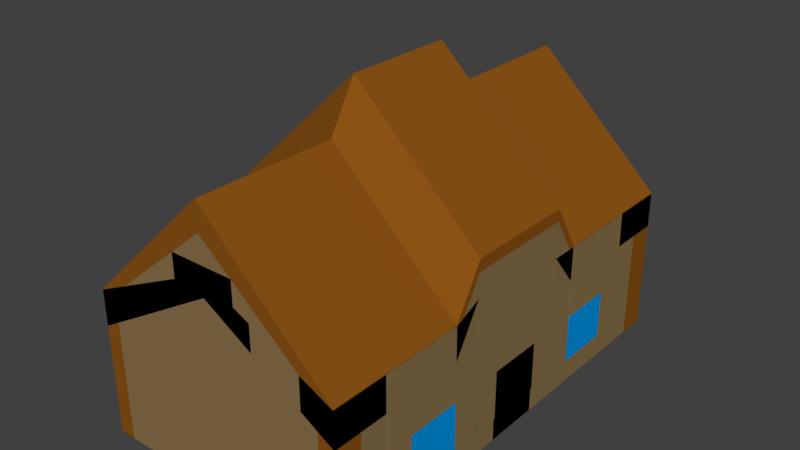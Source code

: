 # Source: house2.blend  (saved by Blender 2.79.0; exported with 4.5.12 LTS)
import bpy
from mathutils import Matrix  # noqa: F401  (used for matrix-valued properties, if any)

bpy.ops.wm.read_factory_settings(use_empty=True)
scene = bpy.context.scene
scene.name = 'Scene'

# ---- collections
col_collection_1 = bpy.data.collections.new('Collection 1'); scene.collection.children.link(col_collection_1)

# ---- materials (node trees are filled in below, after node groups)
mat_white = bpy.data.materials.new('White')
mat_white.alpha_threshold = 0.0
mat_white.use_transparent_shadow = False
mat_white.diffuse_color = (0.2582, 0.1703, 0.07368, 1.0)
mat_white.roughness = 0.5
mat_white.line_color = (0.0, 0.0, 0.0, 1.0)
mat_blue = bpy.data.materials.new('Blue')
mat_blue.alpha_threshold = 0.0
mat_blue.use_transparent_shadow = False
mat_blue.diffuse_color = (0.2582, 0.08682, 0.00787, 1.0)
mat_blue.roughness = 0.5
mat_lightblue = bpy.data.materials.new('LightBlue')
mat_lightblue.alpha_threshold = 0.0
mat_lightblue.use_transparent_shadow = False
mat_lightblue.diffuse_color = (0.0, 0.3045, 0.8, 1.0)
mat_lightblue.roughness = 0.5
mat_black = bpy.data.materials.new('Black')
mat_black.alpha_threshold = 0.0
mat_black.use_transparent_shadow = False
mat_black.diffuse_color = (0.0, 0.0, 0.0, 1.0)
mat_black.roughness = 0.5

# ---- material node trees

# ---- world
world_world = bpy.data.worlds.new('World'); scene.world = world_world
world_world.color = (0.05088, 0.05088, 0.05088)
world_world.use_sun_shadow = False
world_world.sun_shadow_jitter_overblur = 0.0
world_world.cycles.sampling_method = 'MANUAL'

# ---- meshes
me_cube = bpy.data.meshes.new('Cube')
me_cube.from_pydata([(13.91, 24.42, -10.37), (13.91, -24.42, -10.37), (-13.91, -24.42, -10.37), (-13.91, 24.42, -10.37), (13.91, 24.42, 5.266), (13.91, -24.42, 5.266), (-13.91, -24.42, 5.266), (-13.91, 24.42, 5.266), (13.91, -1.456e-06, -10.37), (2.487e-06, 24.42, -10.37), (13.91, 24.42, 0.0), (0.0, -24.42, -10.37), (13.91, -24.42, 0.0), (-13.91, 7.278e-06, -10.37), (-13.91, -24.42, 0.0), (-13.91, 24.42, 0.0), (13.91, -1.31e-05, 10.37), (3.316e-06, 24.42, 18.42), (-7.461e-06, -24.42, 18.42), (-13.91, 4.367e-06, 10.37), (3.316e-06, 24.42, 0.0), (-13.91, 5.822e-06, 0.0), (13.91, -7.278e-06, 0.0), (-2.072e-06, -4.367e-06, 23.52), (8.29e-07, 2.911e-06, -10.37), (13.91, -12.21, -10.37), (-6.954, 24.42, -10.37), (13.91, 24.42, 5.183), (-6.954, -24.42, -10.37), (13.91, -24.42, 5.183), (-13.91, 12.21, -10.37), (-13.91, -24.42, 5.183), (-13.91, 24.42, 5.183), (13.91, -12.21, 5.266), (-6.954, 24.42, 11.84), (-6.954, -24.42, 11.84), (-13.91, 12.21, 5.266), (13.91, 12.21, -10.37), (6.954, 24.42, -10.37), (13.91, 24.42, -5.183), (6.954, -24.42, -10.37), (13.91, -24.42, -5.183), (-13.91, -12.21, -10.37), (-13.91, -24.42, -5.183), (-13.91, 24.42, -5.183), (13.91, 12.21, 5.266), (6.954, 24.42, 11.84), (6.954, -24.42, 11.84), (-13.91, -12.21, 5.266), (-6.954, 24.42, 0.0), (6.954, 24.42, 0.0), (3.316e-06, 24.42, 11.76), (2.901e-06, 24.42, -5.183), (-13.91, 12.21, 0.0), (-13.91, -12.21, 0.0), (-13.91, 6.55e-06, -5.183), (14.01, -6.105, -7.78), (-6.954, -24.42, 0.0), (6.954, -24.42, 0.0), (-5.803e-06, -24.42, 11.76), (13.91, -12.21, 0.0), (13.91, 12.21, 0.0), (13.91, -4.367e-06, -5.183), (13.91, -1.019e-05, 5.183), (-4.767e-06, -12.21, 18.42), (6.217e-07, 12.21, 18.42), (6.954, -8.734e-06, 16.95), (-6.954, 0.0, 16.95), (-6.954, 5.095e-06, -10.37), (6.954, 7.278e-07, -10.37), (1.658e-06, 12.21, -10.37), (4.145e-07, -12.21, -10.37), (6.954, -12.21, -10.37), (6.954, 12.21, -10.37), (-6.954, 12.21, -10.37), (-6.954, 12.21, 11.84), (6.954, 12.21, 11.84), (6.954, -12.21, 11.84), (13.91, 12.21, 5.183), (13.91, 12.21, -5.183), (13.91, -12.21, -5.183), (6.954, -24.42, 8.473), (6.954, -24.42, -5.183), (-6.954, -24.42, -5.183), (14.01, -3.053, -7.78), (-13.91, -12.21, -5.183), (-13.91, 12.21, -5.183), (6.954, 24.42, -5.183), (6.954, 24.42, 8.473), (-6.954, 24.42, 8.473), (-6.954, 24.42, -5.183), (14.01, -8.41e-06, -5.189), (-6.954, -24.42, 8.473), (13.91, -12.21, 5.183), (-6.954, -12.21, 11.84), (-6.954, -12.21, -10.37), (13.91, -18.32, -10.37), (-10.43, 24.42, -10.37), (13.91, 24.42, 2.674), (-10.43, -24.42, -10.37), (13.91, -24.42, 2.674), (-13.91, 18.32, -10.37), (-13.91, -24.42, 2.674), (-13.91, 24.42, 2.674), (13.91, -18.32, 5.266), (-10.43, 24.42, 8.555), (-10.43, -24.42, 8.555), (-13.91, 18.32, 5.266), (13.91, 6.105, -10.37), (3.477, 24.42, -10.37), (13.91, 24.42, -2.591), (3.477, -24.42, -10.37), (13.91, -24.42, -2.591), (-13.91, -6.105, -10.37), (-13.91, -24.42, -2.591), (-13.91, 24.42, -2.591), (13.91, 6.105, 10.37), (3.477, 24.42, 15.13), (3.477, -24.42, 15.13), (-13.91, -6.105, 10.37), (-10.43, 24.42, 0.0), (3.477, 24.42, 0.0), (3.316e-06, 24.42, 12.54), (3.109e-06, 24.42, -2.591), (-13.91, 18.32, 0.0), (-13.91, -6.105, 0.0), (-13.91, 6.914e-06, -7.774), (14.01, -9.138e-06, -3.893), (-10.43, -24.42, 0.0), (3.477, -24.42, 0.0), (-4.974e-06, -24.42, 5.881), (13.91, -18.32, 0.0), (13.91, 6.105, 0.0), (13.91, -2.911e-06, -7.774), (-6.114e-06, -18.32, 18.42), (-7.254e-07, 6.105, 23.52), (10.43, -1.092e-05, 13.66), (-3.477, -2.183e-06, 20.23), (-10.43, 6.186e-06, -10.37), (3.477, 1.819e-06, -10.37), (2.072e-06, 18.32, -10.37), (6.217e-07, -6.105, -10.37), (13.91, -6.105, -10.37), (-3.477, 24.42, -10.37), (13.91, 24.42, 2.591), (-3.477, -24.42, -10.37), (13.91, -24.42, 2.591), (-13.91, 6.105, -10.37), (-13.91, -24.42, 2.591), (-13.91, 24.42, 2.591), (13.91, -6.105, 10.37), (-3.477, 24.42, 15.13), (-3.477, -24.42, 15.13), (-13.91, 6.105, 10.37), (13.91, 18.32, -10.37), (10.43, 24.42, -10.37), (13.91, 24.42, -7.774), (10.43, -24.42, -10.37), (13.91, -24.42, -7.774), (-13.91, -18.32, -10.37), (-13.91, -24.42, -7.774), (-13.91, 24.42, -7.774), (13.91, 18.32, 5.266), (10.43, 24.42, 8.555), (10.43, -24.42, 8.555), (-13.91, -18.32, 5.266), (-3.477, 24.42, 0.0), (10.43, 24.42, 0.0), (3.316e-06, 24.42, 5.881), (2.694e-06, 24.42, -7.774), (-13.91, 6.105, 0.0), (-13.91, -18.32, 0.0), (-13.91, 6.186e-06, -2.591), (-13.91, 4.731e-06, 7.774), (-3.477, -24.42, 0.0), (10.43, -24.42, 0.0), (-6.632e-06, -24.42, 12.54), (13.91, -6.105, 0.0), (13.91, 18.32, 0.0), (13.91, -5.822e-06, -2.591), (13.91, -1.164e-05, 7.774), (-3.42e-06, -6.105, 23.52), (1.969e-06, 18.32, 18.42), (3.477, -6.55e-06, 20.23), (-10.43, 2.183e-06, 13.66), (-3.477, 4.003e-06, -10.37), (10.43, -3.639e-07, -10.37), (1.243e-06, 6.105, -10.37), (2.072e-07, -18.32, -10.37), (3.477, -12.21, -10.37), (10.43, -12.21, -10.37), (6.954, -6.105, -10.37), (6.954, -18.32, -10.37), (3.477, 12.21, -10.37), (10.43, 12.21, -10.37), (6.954, 18.32, -10.37), (6.954, 6.105, -10.37), (-10.43, 12.21, -10.37), (-3.477, 12.21, -10.37), (-6.954, 18.32, -10.37), (-6.954, 6.105, -10.37), (-6.954, 6.105, 16.95), (-6.954, 18.32, 11.84), (-3.477, 12.21, 15.13), (-10.43, 12.21, 8.555), (6.954, 6.105, 16.95), (6.954, 18.32, 11.84), (10.43, 12.21, 8.555), (3.477, 12.21, 15.13), (6.954, -18.32, 11.84), (6.954, -6.105, 16.95), (10.43, -12.21, 8.555), (3.477, -12.21, 15.13), (13.91, 6.105, 5.183), (13.91, 18.32, 5.183), (13.91, 12.21, 2.674), (13.91, 6.105, -5.183), (13.91, 18.32, -5.183), (13.91, 12.21, -7.774), (13.91, 12.21, -2.591), (13.91, -18.32, -5.183), (13.91, -6.105, -5.183), (13.91, -12.21, -7.774), (13.91, -12.21, -2.591), (3.477, -24.42, 10.12), (10.43, -24.42, 6.828), (6.954, -24.42, 7.609), (3.477, -24.42, -5.183), (10.43, -24.42, -5.183), (6.954, -24.42, -7.774), (6.954, -24.42, -2.591), (-10.43, -24.42, -5.183), (-3.477, -24.42, -5.183), (-6.954, -24.42, -7.774), (-6.954, -24.42, -2.591), (-13.91, -6.105, 5.183), (-13.91, -18.32, 5.183), (14.01, -18.32, -7.78), (-13.91, -12.21, 2.674), (-13.91, -6.105, -5.183), (-13.91, -18.32, -5.183), (-13.91, -12.21, -7.774), (-13.91, -12.21, -2.591), (-13.91, 18.32, -5.183), (-13.91, 6.105, -5.183), (-13.91, 12.21, -7.774), (-13.91, 12.21, -2.591), (3.477, 24.42, -5.183), (10.43, 24.42, -5.183), (6.954, 24.42, -2.591), (6.954, 24.42, -7.774), (3.477, 24.42, 10.12), (10.43, 24.42, 6.828), (6.954, 24.42, 7.609), (6.954, 24.42, 4.236), (-10.43, 24.42, 6.828), (-3.477, 24.42, 10.12), (-6.954, 24.42, 7.609), (-6.954, 24.42, 4.236), (-10.43, 24.42, -5.183), (-3.477, 24.42, -5.183), (-6.954, 24.42, -2.591), (-6.954, 24.42, -7.774), (-13.91, 18.32, 5.183), (-13.91, 6.105, 5.183), (14.01, -15.26, -7.78), (-13.91, 12.21, 2.674), (-10.43, -24.42, 6.828), (-3.477, -24.42, 10.12), (-6.954, -24.42, 7.609), (13.91, -18.32, 5.183), (13.91, -6.105, 5.183), (13.91, -12.21, 2.674), (-6.954, -18.32, 11.84), (-6.954, -6.105, 16.95), (-3.477, -12.21, 15.13), (-10.43, -12.21, 8.555), (-10.43, -12.21, -10.37), (-3.477, -12.21, -10.37), (-6.954, -6.105, -10.37), (-6.954, -18.32, -10.37), (-3.477, -18.32, -10.37), (-3.477, -6.105, -10.37), (-10.43, -6.105, -10.37), (-10.43, -6.105, 13.66), (-3.477, -6.105, 20.23), (-3.477, -18.32, 15.13), (13.91, -6.105, 7.774), (13.91, -6.105, 2.591), (13.91, -18.32, 2.591), (-3.477, -24.42, 10.08), (-3.477, -24.42, 5.059), (-10.43, -24.42, 3.414), (-13.91, 6.105, 7.774), (-13.91, 6.105, 2.591), (-13.91, 18.32, 2.591), (-3.477, 24.42, -7.774), (-3.477, 24.42, -2.591), (-10.43, 24.42, -2.591), (-3.477, 24.42, 5.059), (-3.477, 24.42, 10.08), (-10.43, 24.42, 5.142), (10.43, 24.42, 3.414), (10.43, 24.42, 5.142), (3.477, 24.42, 10.08), (10.43, 24.42, -7.774), (10.43, 24.42, -2.591), (3.477, 24.42, -2.591), (-13.91, 6.105, -2.591), (-13.91, 6.105, -7.774), (-13.91, 18.32, -7.774), (-13.91, -18.32, -2.591), (-13.91, -18.32, -7.774), (-13.91, -6.105, -7.774), (-13.91, -18.32, 2.674), (-13.91, -18.32, 2.591), (-13.91, -6.105, 2.591), (-3.477, -24.42, -2.591), (-3.477, -24.42, -7.774), (-10.43, -24.42, -7.774), (10.43, -24.42, -2.591), (10.43, -24.42, -7.774), (3.477, -24.42, -7.774), (10.43, -24.42, 5.142), (10.43, -24.42, 3.414), (3.477, -24.42, 5.059), (13.91, -6.105, -2.591), (13.91, -6.105, -7.774), (13.91, -18.32, -7.774), (13.91, 18.32, -2.591), (13.91, 18.32, -7.774), (13.91, 6.105, -7.774), (13.91, 18.32, 2.674), (13.91, 18.32, 2.591), (13.91, 6.105, 2.591), (3.477, -6.105, 20.23), (10.43, -6.105, 13.66), (10.43, -18.32, 8.555), (3.477, 18.32, 15.13), (10.43, 18.32, 8.555), (10.43, 6.105, 13.66), (-10.43, 18.32, 8.555), (-3.477, 18.32, 15.13), (-3.477, 6.105, 20.23), (-3.477, 6.105, -10.37), (-3.477, 18.32, -10.37), (-10.43, 18.32, -10.37), (10.43, 6.105, -10.37), (10.43, 18.32, -10.37), (3.477, 18.32, -10.37), (10.43, -18.32, -10.37), (10.43, -6.105, -10.37), (3.477, -6.105, -10.37), (3.477, -18.32, -10.37), (3.477, 6.105, -10.37), (-10.43, 6.105, -10.37), (-10.43, 6.105, 13.66), (3.477, 6.105, 20.23), (3.477, -18.32, 15.13), (13.91, 6.105, 7.774), (13.91, 6.105, -2.591), (13.91, -18.32, -2.591), (3.477, -24.42, 10.08), (3.477, -24.42, -2.591), (-10.43, -24.42, -2.591), (-13.91, -6.105, 7.774), (-13.91, -6.105, -2.591), (-13.91, 18.32, -2.591), (3.477, 24.42, -7.774), (3.477, 24.42, 5.059), (-10.43, 24.42, 3.414), (-10.43, 24.42, -7.774), (-13.91, 18.32, 2.674), (-10.43, -24.42, 5.142), (13.91, -18.32, 2.674), (-10.43, -18.32, 8.555), (-10.43, -18.32, -10.37), (13.91, -21.37, -10.37), (-12.17, 24.42, -10.37), (13.91, 24.42, 3.97), (-12.17, -24.42, -10.37), (13.91, -24.42, 3.97), (-13.91, 21.37, -10.37), (-13.91, -24.42, 3.97), (-13.91, 24.42, 3.97), (13.91, -21.37, 5.266), (-12.17, 24.42, 6.911), (-12.17, -24.42, 6.911), (-13.91, 21.37, 5.266), (13.91, 3.053, -10.37), (1.739, 24.42, -10.37), (13.91, 24.42, -1.296), (1.739, -24.42, -10.37), (13.91, -24.42, -1.296), (-13.91, -3.053, -10.37), (-13.91, -24.42, -1.296), (-13.91, 24.42, -1.296), (13.91, 3.053, 10.37), (1.739, 24.42, 16.78), (1.739, -24.42, 16.78), (-13.91, -3.053, 10.37), (-12.17, 24.42, 0.0), (1.739, 24.42, 0.0), (3.316e-06, 24.42, 15.48), (3.212e-06, 24.42, -1.296), (-13.91, 21.37, 0.0), (-13.91, -3.053, 0.0), (-13.91, 7.096e-06, -9.07), (-13.91, 5.64e-06, 1.296), (-12.17, -24.42, 0.0), (13.91, -21.37, 0.0), (13.91, 3.053, 0.0), (13.91, -2.183e-06, -9.07), (-6.787e-06, -21.37, 18.42), (-1.399e-06, 3.053, 23.52), (12.17, -1.201e-05, 12.01), (-1.739, -3.275e-06, 21.88), (-12.17, 6.732e-06, -10.37), (1.739, 2.365e-06, -10.37), (2.28e-06, 21.37, -10.37), (7.254e-07, -3.053, -10.37), (13.91, -9.158, -10.37), (-5.216, 24.42, -10.37), (13.91, 24.42, 3.887), (-5.216, -24.42, -10.37), (13.91, -24.42, 3.887), (-13.91, 9.158, -10.37), (-13.91, -24.42, 3.887), (-13.91, 24.42, 3.887), (13.91, -9.158, 5.266), (-5.216, 24.42, 13.49), (-5.216, -24.42, 13.49), (-13.91, 9.158, 5.266), (13.91, 15.26, -10.37), (8.693, 24.42, -10.37), (13.91, 24.42, -6.479), (8.693, -24.42, -10.37), (13.91, -24.42, -6.479), (-13.91, -15.26, -10.37), (-13.91, -24.42, -6.479), (-13.91, 24.42, -6.479), (13.91, 15.26, 5.266), (8.693, 24.42, 10.2), (8.693, -24.42, 10.2), (-13.91, -15.26, 5.266), (-5.216, 24.42, 0.0), (8.693, 24.42, 0.0), (3.316e-06, 24.42, 8.822), (2.798e-06, 24.42, -6.479), (-13.91, 9.158, 0.0), (-13.91, -15.26, 0.0), (-13.91, 6.368e-06, -3.887), (-13.91, 4.913e-06, 6.479), (-5.216, -24.42, 0.0), (8.693, -24.42, 0.0), (-6.217e-06, -24.42, 9.602), (13.91, -9.158, 0.0), (13.91, 15.26, 0.0), (13.91, -5.095e-06, -3.887), (13.91, -1.092e-05, 6.479), (-4.093e-06, -9.158, 18.42), (1.295e-06, 15.26, 18.42), (5.216, -7.642e-06, 18.59), (-8.693, 1.092e-06, 15.3), (-5.216, 4.549e-06, -10.37), (8.693, 1.819e-07, -10.37), (1.451e-06, 9.158, -10.37), (3.109e-07, -15.26, -10.37), (1.739, -12.21, -10.37), (8.693, -12.21, -10.37), (6.954, -3.053, -10.37), (6.954, -15.26, -10.37), (1.739, 12.21, -10.37), (8.693, 12.21, -10.37), (6.954, 21.37, -10.37), (6.954, 9.158, -10.37), (-12.17, 12.21, -10.37), (-5.216, 12.21, -10.37), (-6.954, 21.37, -10.37), (-6.954, 9.158, -10.37), (-6.954, 3.053, 16.95), (-6.954, 15.26, 11.84), (-1.739, 12.21, 16.78), (-8.693, 12.21, 10.2), (6.954, 3.053, 16.95), (6.954, 15.26, 11.84), (12.17, 12.21, 6.911), (5.216, 12.21, 13.49), (6.954, -21.37, 11.84), (6.954, -9.158, 11.84), (12.17, -12.21, 6.911), (5.216, -12.21, 13.49), (13.91, 3.053, 5.183), (13.91, 15.26, 5.183), (13.91, 12.21, 1.379), (13.91, 3.053, -5.183), (13.91, 15.26, -5.183), (13.91, 12.21, -9.07), (13.91, 12.21, -3.887), (13.91, -21.37, -5.183), (13.91, -9.158, -5.183), (13.91, -12.21, -9.07), (13.91, -12.21, -3.887), (1.739, -24.42, 10.94), (8.693, -24.42, 7.65), (6.954, -24.42, 2.118), (6.954, -24.42, 5.491), (8.693, -24.42, -5.183), (6.954, -24.42, -9.07), (6.954, -24.42, -3.887), (-12.17, -24.42, -5.183), (-5.216, -24.42, -5.183), (-6.954, -24.42, -9.07), (-6.954, -24.42, -3.887), (-13.91, -3.053, 5.183), (14.01, -12.21, -6.484), (-13.91, -12.21, 1.296), (-13.91, -12.21, 1.379), (-13.91, -3.053, -5.183), (-13.91, -15.26, -5.183), (-13.91, -12.21, -9.07), (-13.91, -12.21, -3.887), (-13.91, 21.37, -5.183), (-13.91, 9.158, -5.183), (-13.91, 12.21, -9.07), (-13.91, 12.21, -3.887), (1.739, 24.42, -5.183), (8.693, 24.42, -5.183), (6.954, 24.42, -1.296), (6.954, 24.42, -6.479), (1.739, 24.42, 10.94), (8.693, 24.42, 7.65), (6.954, 24.42, 9.727), (6.954, 24.42, 6.354), (-12.17, 24.42, 6.005), (-5.216, 24.42, 9.295), (-6.954, 24.42, 9.727), (-6.954, 24.42, 6.354), (-12.17, 24.42, -5.183), (-5.216, 24.42, -5.183), (-6.954, 24.42, -1.296), (-6.954, 24.42, -6.479), (-13.91, 21.37, 5.183), (14.01, -12.21, -2.597), (-13.91, 12.21, 1.296), (-13.91, 12.21, 1.379), (-12.17, -24.42, 6.005), (-5.216, -24.42, 9.295), (-6.954, -24.42, 2.118), (-6.954, -24.42, 5.491), (13.91, -21.37, 5.183), (13.91, -9.158, 5.183), (13.91, -12.21, 1.379), (-6.954, -21.37, 11.84), (-6.954, -9.158, 11.84), (-1.739, -12.21, 16.78), (-8.693, -12.21, 10.2), (-12.17, -12.21, -10.37), (-5.216, -12.21, -10.37), (-6.954, -3.053, -10.37), (-6.954, -15.26, -10.37), (13.91, -15.26, -10.37), (-8.693, 24.42, -10.37), (13.91, 24.42, 1.379), (-8.693, -24.42, -10.37), (13.91, -24.42, 1.379), (-13.91, 15.26, -10.37), (-13.91, -24.42, 1.379), (-13.91, 24.42, 1.379), (13.91, -15.26, 5.266), (-8.693, 24.42, 10.2), (-8.693, -24.42, 10.2), (-13.91, 15.26, 5.266), (13.91, 9.158, -10.37), (5.216, 24.42, -10.37), (13.91, 24.42, -3.887), (5.216, -24.42, -10.37), (13.91, -24.42, -3.887), (-13.91, -9.158, -10.37), (-13.91, -24.42, -3.887), (-13.91, 24.42, -3.887), (13.91, 9.158, 5.266), (5.216, 24.42, 13.49), (5.216, -24.42, 13.49), (-13.91, -9.158, 5.266), (-8.693, 24.42, 0.0), (5.216, 24.42, 0.0), (3.316e-06, 24.42, 9.602), (3.005e-06, 24.42, -3.887), (-13.91, 15.26, 0.0), (-13.91, -9.158, 0.0), (-13.91, 6.732e-06, -6.479), (14.01, -9.158, -2.597), (-8.693, -24.42, 0.0), (5.216, -24.42, 0.0), (-1.739, -23.31, 12.64), (13.91, -15.26, 0.0), (13.91, 9.158, 0.0), (13.91, -3.639e-06, -6.479), (-5.44e-06, -15.26, 18.42), (-5.181e-08, 9.158, 18.42), (8.693, -9.825e-06, 15.3), (-5.216, -1.092e-06, 18.59), (-8.693, 5.64e-06, -10.37), (5.216, 1.274e-06, -10.37), (1.865e-06, 15.26, -10.37), (5.181e-07, -9.158, -10.37), (13.91, -3.053, -10.37), (-1.739, 24.42, -10.37), (13.91, 24.42, 1.296), (-1.739, -24.42, -10.37), (13.91, -24.42, 1.296), (-13.91, 3.053, -10.37), (-13.91, -24.42, 1.296), (-13.91, 24.42, 1.296), (13.91, -3.053, 10.37), (-1.739, 24.42, 16.78), (-1.739, -24.42, 16.78), (-13.91, 3.053, 10.37), (13.91, 21.37, -10.37), (12.17, 24.42, -10.37), (13.91, 24.42, -9.07), (12.17, -24.42, -10.37), (13.91, -24.42, -9.07), (-13.91, -21.37, -10.37), (-13.91, -24.42, -9.07), (-13.91, 24.42, -9.07), (13.91, 21.37, 5.266), (12.17, 24.42, 6.911), (12.17, -24.42, 6.911), (-13.91, -21.37, 5.266), (-1.739, 24.42, 0.0), (12.17, 24.42, 0.0), (3.316e-06, 24.42, 2.941), (2.591e-06, 24.42, -9.07), (-13.91, 3.053, 0.0), (-13.91, -21.37, 0.0), (-13.91, 6.004e-06, -1.296), (-13.91, 4.549e-06, 9.07), (12.17, -24.42, 0.0), (-7.046e-06, -24.42, 15.48), (13.91, -3.053, 0.0), (13.91, 21.37, 0.0), (13.91, -6.55e-06, -1.296), (13.91, -1.237e-05, 9.07), (-2.746e-06, -3.053, 23.52), (2.642e-06, 21.37, 18.42), (1.739, -5.458e-06, 21.88), (-12.17, 3.275e-06, 12.01), (-1.739, 3.457e-06, -10.37), (12.17, -9.097e-07, -10.37), (1.036e-06, 3.053, -10.37), (1.036e-07, -21.37, -10.37), (5.216, -12.21, -10.37), (12.17, -12.21, -10.37), (6.954, -9.158, -10.37), (6.954, -21.37, -10.37), (5.216, 12.21, -10.37), (12.17, 12.21, -10.37), (6.954, 15.26, -10.37), (6.954, 3.053, -10.37), (-8.693, 12.21, -10.37), (-1.739, 12.21, -10.37), (-6.954, 15.26, -10.37), (-6.954, 3.053, -10.37), (-6.954, 9.158, 11.84), (-6.954, 21.37, 11.84), (-5.216, 12.21, 13.49), (-12.17, 12.21, 6.911), (6.954, 9.158, 11.84), (6.954, 21.37, 11.84), (8.693, 12.21, 10.2), (1.739, 12.21, 16.78), (6.954, -15.26, 11.84), (6.954, -3.053, 16.95), (8.693, -12.21, 10.2), (1.739, -12.21, 16.78), (13.91, 9.158, 5.183), (13.91, 21.37, 5.183), (13.91, 12.21, 3.97), (13.91, 9.158, -5.183), (13.91, 21.37, -5.183), (13.91, 12.21, -6.479), (13.91, 12.21, -1.296), (13.91, -15.26, -5.183), (13.91, -3.053, -5.183), (13.91, -12.21, -6.479), (13.91, -12.21, -1.296), (5.216, -24.42, 9.295), (12.17, -24.42, 6.005), (6.954, -24.42, 9.727), (5.216, -24.42, -5.183), (12.17, -24.42, -5.183), (6.954, -24.42, -6.479), (6.954, -24.42, -1.296), (-8.693, -24.42, -5.183), (-6.954, -24.42, -6.479), (-6.954, -24.42, -1.296), (14.01, 12.21, -6.484), (-13.91, -21.37, 5.183), (14.01, 12.21, -2.597), (-13.91, -12.21, 3.97), (-13.91, -9.158, -5.183), (-13.91, -21.37, -5.183), (-13.91, -12.21, -6.479), (-13.91, -12.21, -1.296), (-13.91, 15.26, -5.183), (-13.91, 3.053, -5.183), (-13.91, 12.21, -6.479), (-13.91, 12.21, -1.296), (5.216, 24.42, -5.183), (12.17, 24.42, -5.183), (6.954, 24.42, -3.887), (6.954, 24.42, -9.07), (5.216, 24.42, 9.295), (12.17, 24.42, 6.005), (6.954, 24.42, 5.491), (6.954, 24.42, 2.118), (-8.693, 24.42, 7.65), (-1.739, 24.42, 10.94), (-6.954, 24.42, 5.491), (-6.954, 24.42, 2.118), (-8.693, 24.42, -5.183), (-1.739, 24.42, -5.183), (-6.954, 24.42, -3.887), (-6.954, 24.42, -9.07), (14.01, 15.26, -2.597), (-13.91, 3.053, 5.183), (14.01, -9.866e-06, -2.597), (-13.91, 12.21, 3.97), (-8.693, -24.42, 7.65), (-1.739, -24.42, 10.94), (-6.954, -24.42, 9.727), (13.91, -15.26, 5.183), (13.91, -3.053, 5.183), (13.91, -12.21, 3.97), (-6.954, -15.26, 11.84), (-6.954, -3.053, 16.95), (-5.216, -12.21, 13.49), (-12.17, -12.21, 6.911), (-8.693, -12.21, -10.37), (-1.739, -12.21, -10.37), (-6.954, -9.158, -10.37), (-6.954, -21.37, -10.37), (-5.216, -18.32, -10.37), (-1.739, -18.32, -10.37), (-3.477, -15.26, -10.37), (-3.477, -21.37, -10.37), (-5.216, -6.105, -10.37), (-1.739, -6.105, -10.37), (-3.477, -3.053, -10.37), (-3.477, -9.158, -10.37), (-12.17, -6.105, -10.37), (-8.693, -6.105, -10.37), (-10.43, -3.053, -10.37), (-10.43, -9.158, -10.37), (-10.43, -9.158, 8.555), (-10.43, -3.053, 13.66), (-8.693, -6.105, 15.3), (-12.17, -6.105, 12.01), (-3.477, -9.158, 15.13), (-3.477, -3.053, 20.23), (-1.739, -6.105, 21.88), (-5.216, -6.105, 18.59), (-3.477, -21.37, 15.13), (-3.477, -15.26, 15.13), (-1.739, -18.32, 16.78), (-5.216, -18.32, 13.49), (13.91, -9.158, 2.674), (13.91, -3.053, 7.774), (13.91, -6.105, 6.479), (13.91, -6.105, 9.07), (13.91, -9.158, 2.591), (13.91, -6.105, 1.296), (13.91, -6.105, 3.887), (13.91, -21.37, 2.591), (13.91, -18.32, 1.296), (13.91, -18.32, 3.887), (-5.216, -24.42, 8.842), (-1.739, -24.42, 11.31), (-3.477, -24.42, 7.547), (-3.477, -24.42, 12.61), (-5.216, -24.42, 4.647), (-1.739, -24.42, 5.47), (-3.477, -24.42, 2.529), (-3.477, -24.42, 7.588), (-12.17, -24.42, 3.003), (-10.43, -24.42, 1.707), (-10.43, -24.42, 5.121), (-13.91, 9.158, 2.674), (-13.91, 3.053, 7.774), (-13.91, 6.105, 6.479), (-13.91, 6.105, 9.07), (14.01, 3.053, -2.597), (-13.91, 3.053, 2.591), (-13.91, 6.105, 1.296), (-13.91, 6.105, 3.887), (-13.91, 21.37, 2.591), (14.01, 12.21, -7.78), (-13.91, 18.32, 1.296), (-13.91, 18.32, 3.887), (-5.216, 24.42, -7.774), (-1.739, 24.42, -7.774), (-3.477, 24.42, -6.479), (-3.477, 24.42, -9.07), (-5.216, 24.42, -2.591), (-1.739, 24.42, -2.591), (-3.477, 24.42, -1.296), (-3.477, 24.42, -3.887), (-12.17, 24.42, -2.591), (-8.693, 24.42, -2.591), (-10.43, 24.42, -1.296), (-10.43, 24.42, -3.887), (-5.216, 24.42, 4.647), (-1.739, 24.42, 5.47), (-3.477, 24.42, 7.588), (-3.477, 24.42, 2.529), (-5.216, 24.42, 8.842), (-1.739, 24.42, 11.31), (-3.477, 24.42, 12.61), (-3.477, 24.42, 7.547), (-12.17, 24.42, 3.908), (-8.693, 24.42, 6.375), (-10.43, 24.42, 6.849), (-10.43, 24.42, 3.435), (8.693, 24.42, 3.825), (12.17, 24.42, 3.003), (10.43, 24.42, 5.121), (10.43, 24.42, 1.707), (8.693, 24.42, 6.375), (12.17, 24.42, 3.908), (10.43, 24.42, 6.849), (10.43, 24.42, 3.435), (1.739, 24.42, 11.31), (5.216, 24.42, 8.842), (3.477, 24.42, 12.61), (3.477, 24.42, 7.547), (8.693, 24.42, -7.774), (12.17, 24.42, -7.774), (10.43, 24.42, -6.479), (10.43, 24.42, -9.07), (8.693, 24.42, -2.591), (12.17, 24.42, -2.591), (10.43, 24.42, -1.296), (10.43, 24.42, -3.887), (1.739, 24.42, -2.591), (5.216, 24.42, -2.591), (3.477, 24.42, -1.296), (3.477, 24.42, -3.887), (-13.91, 9.158, -2.591), (-13.91, 3.053, -2.591), (-13.91, 6.105, -3.887), (-13.91, 6.105, -1.296), (-13.91, 9.158, -7.774), (-13.91, 3.053, -7.774), (-13.91, 6.105, -9.07), (-13.91, 6.105, -6.479), (-13.91, 21.37, -7.774), (-13.91, 15.26, -7.774), (-13.91, 18.32, -9.07), (-13.91, 18.32, -6.479), (-13.91, -15.26, -2.591), (-13.91, -21.37, -2.591), (-13.91, -18.32, -3.887), (-13.91, -18.32, -1.296), (-13.91, -15.26, -7.774), (-13.91, -21.37, -7.774), (-13.91, -18.32, -9.07), (-13.91, -18.32, -6.479), (-13.91, -3.053, -7.774), (-13.91, -9.158, -7.774), (-13.91, -6.105, -9.07), (-13.91, -6.105, -6.479), (-13.91, -15.26, 2.674), (-13.91, -21.37, 2.674), (-13.91, -18.32, 1.379), (-13.91, -18.32, 3.97), (14.01, 15.26, -7.78), (-13.91, -21.37, 2.591), (-13.91, -18.32, 1.296), (-13.91, -18.32, 3.887), (-13.91, -3.053, 2.591), (14.01, -12.21, -7.78), (-13.91, -6.105, 1.296), (-13.91, -6.105, 3.887), (-5.216, -24.42, -2.591), (-3.477, -24.42, -3.887), (-3.477, -24.42, -1.296), (-5.216, -24.42, -7.774), (-3.477, -24.42, -9.07), (-3.477, -24.42, -6.479), (-12.17, -24.42, -7.774), (-8.693, -24.42, -7.774), (-10.43, -24.42, -9.07), (-10.43, -24.42, -6.479), (8.693, -24.42, -2.591), (12.17, -24.42, -2.591), (10.43, -24.42, -3.887), (10.43, -24.42, -1.296), (8.693, -24.42, -7.774), (12.17, -24.42, -7.774), (10.43, -24.42, -9.07), (10.43, -24.42, -6.479), (5.216, -24.42, -7.774), (3.477, -24.42, -9.07), (3.477, -24.42, -6.479), (8.693, -24.42, 6.375), (12.17, -24.42, 3.908), (10.43, -24.42, 3.435), (10.43, -24.42, 6.849), (12.17, -24.42, 3.003), (10.43, -24.42, 1.707), (10.43, -24.42, 5.121), (1.739, -24.42, 5.47), (5.216, -24.42, 4.647), (3.477, -24.42, 2.529), (3.477, -24.42, 7.588), (13.91, -9.158, -2.591), (13.91, -3.053, -2.591), (13.91, -6.105, -3.887), (13.91, -6.105, -1.296), (13.91, -9.158, -7.774), (13.91, -3.053, -7.774), (13.91, -6.105, -9.07), (13.91, -6.105, -6.479), (13.91, -21.37, -7.774), (13.91, -15.26, -7.774), (13.91, -18.32, -9.07), (13.91, -18.32, -6.479), (13.91, 15.26, -2.591), (13.91, 21.37, -2.591), (13.91, 18.32, -3.887), (13.91, 18.32, -1.296), (13.91, 15.26, -7.774), (13.91, 21.37, -7.774), (13.91, 18.32, -9.07), (13.91, 18.32, -6.479), (13.91, 3.053, -7.774), (13.91, 9.158, -7.774), (13.91, 6.105, -9.07), (13.91, 6.105, -6.479), (13.91, 15.26, 2.674), (13.91, 21.37, 2.674), (13.91, 18.32, 1.379), (13.91, 18.32, 3.97), (13.91, 21.37, 2.591), (13.91, 18.32, 1.296), (13.91, 18.32, 3.887), (13.91, 9.158, 2.591), (13.91, 6.105, 1.296), (13.91, 6.105, 3.887), (3.477, -9.158, 15.13), (3.477, -3.053, 20.23), (5.216, -6.105, 18.59), (1.739, -6.105, 21.88), (10.43, -9.158, 8.555), (10.43, -3.053, 13.66), (12.17, -6.105, 12.01), (8.693, -6.105, 15.3), (10.43, -21.37, 8.555), (10.43, -15.26, 8.555), (12.17, -18.32, 6.911), (8.693, -18.32, 10.2), (3.477, 15.26, 15.13), (3.477, 21.37, 15.13), (5.216, 18.32, 13.49), (1.739, 18.32, 16.78), (10.43, 15.26, 8.555), (10.43, 21.37, 8.555), (12.17, 18.32, 6.911), (8.693, 18.32, 10.2), (10.43, 3.053, 13.66), (10.43, 9.158, 8.555), (12.17, 6.105, 12.01), (8.693, 6.105, 15.3), (-10.43, 15.26, 8.555), (-10.43, 21.37, 8.555), (-8.693, 18.32, 10.2), (-12.17, 18.32, 6.911), (-3.477, 15.26, 15.13), (-3.477, 21.37, 15.13), (-1.739, 18.32, 16.78), (-5.216, 18.32, 13.49), (-3.477, 3.053, 20.23), (-3.477, 9.158, 15.13), (-1.739, 6.105, 21.88), (-5.216, 6.105, 18.59), (-5.216, 6.105, -10.37), (-1.739, 6.105, -10.37), (-3.477, 9.158, -10.37), (-3.477, 3.053, -10.37), (-5.216, 18.32, -10.37), (-1.739, 18.32, -10.37), (-3.477, 21.37, -10.37), (-3.477, 15.26, -10.37), (-12.17, 18.32, -10.37), (-8.693, 18.32, -10.37), (-10.43, 21.37, -10.37), (-10.43, 15.26, -10.37), (8.693, 6.105, -10.37), (12.17, 6.105, -10.37), (10.43, 9.158, -10.37), (10.43, 3.053, -10.37), (8.693, 18.32, -10.37), (12.17, 18.32, -10.37), (10.43, 21.37, -10.37), (10.43, 15.26, -10.37), (1.739, 18.32, -10.37), (5.216, 18.32, -10.37), (3.477, 21.37, -10.37), (3.477, 15.26, -10.37), (8.693, -18.32, -10.37), (12.17, -18.32, -10.37), (10.43, -15.26, -10.37), (10.43, -21.37, -10.37), (8.693, -6.105, -10.37), (12.17, -6.105, -10.37), (10.43, -3.053, -10.37), (10.43, -9.158, -10.37), (1.739, -6.105, -10.37), (5.216, -6.105, -10.37), (3.477, -3.053, -10.37), (3.477, -9.158, -10.37), (1.739, -18.32, -10.37), (5.216, -18.32, -10.37), (3.477, -15.26, -10.37), (3.477, -21.37, -10.37), (1.739, 6.105, -10.37), (5.216, 6.105, -10.37), (3.477, 9.158, -10.37), (3.477, 3.053, -10.37), (-12.17, 6.105, -10.37), (-8.693, 6.105, -10.37), (-10.43, 9.158, -10.37), (-10.43, 3.053, -10.37), (-10.43, 3.053, 13.66), (-10.43, 9.158, 8.555), (-8.693, 6.105, 15.3), (-12.17, 6.105, 12.01), (3.477, 3.053, 20.23), (3.477, 9.158, 15.13), (5.216, 6.105, 18.59), (1.739, 6.105, 21.88), (3.477, -21.37, 15.13), (3.477, -15.26, 15.13), (5.216, -18.32, 13.49), (1.739, -18.32, 16.78), (13.91, 3.053, 7.774), (13.91, 9.158, 2.674), (13.91, 6.105, 6.479), (13.91, 6.105, 9.07), (13.91, 3.053, -2.591), (13.91, 9.158, -2.591), (13.91, 6.105, -3.887), (13.91, 6.105, -1.296), (13.91, -21.37, -2.591), (13.91, -15.26, -2.591), (13.91, -18.32, -3.887), (13.91, -18.32, -1.296), (1.739, -24.42, 11.31), (5.216, -24.42, 8.842), (3.477, -24.42, 7.547), (3.477, -24.42, 12.61), (5.216, -24.42, -2.591), (3.477, -24.42, -3.887), (3.477, -24.42, -1.296), (-12.17, -24.42, -2.591), (-8.693, -24.42, -2.591), (-10.43, -24.42, -3.887), (-10.43, -24.42, -1.296), (-13.91, -3.053, 7.774), (-13.91, -9.158, 2.674), (-13.91, -6.105, 6.479), (-13.91, -6.105, 9.07), (-13.91, -3.053, -2.591), (-13.91, -9.158, -2.591), (-13.91, -6.105, -3.887), (-13.91, -6.105, -1.296), (-13.91, 21.37, -2.591), (-13.91, 15.26, -2.591), (-13.91, 18.32, -3.887), (-13.91, 18.32, -1.296), (1.739, 24.42, -7.774), (5.216, 24.42, -7.774), (3.477, 24.42, -6.479), (3.477, 24.42, -9.07), (1.739, 24.42, 5.47), (5.216, 24.42, 4.647), (3.477, 24.42, 7.588), (3.477, 24.42, 2.529), (-12.17, 24.42, 3.003), (-8.693, 24.42, 3.825), (-10.43, 24.42, 5.121), (-10.43, 24.42, 1.707), (-12.17, 24.42, -7.774), (-8.693, 24.42, -7.774), (-10.43, 24.42, -6.479), (-10.43, 24.42, -9.07), (-13.91, 21.37, 2.674), (-13.91, 15.26, 2.674), (-13.91, 18.32, 1.379), (-13.91, 18.32, 3.97), (-12.17, -24.42, 3.908), (-8.693, -24.42, 6.375), (-10.43, -24.42, 3.435), (-10.43, -24.42, 6.849), (13.91, -21.37, 2.674), (13.91, -15.26, 2.674), (13.91, -18.32, 1.379), (13.91, -18.32, 3.97), (-10.43, -21.37, 8.555), (-10.43, -15.26, 8.555), (-8.693, -18.32, 10.2), (-12.17, -18.32, 6.911), (-12.17, -18.32, -10.37), (-8.693, -18.32, -10.37), (-10.43, -15.26, -10.37), (-10.43, -21.37, -10.37), (-8.693, -21.37, -10.37), (-8.693, -15.26, -10.37), (-12.17, -15.26, -10.37), (-12.17, -15.26, 6.911), (-8.693, -15.26, 10.2), (-8.693, -21.37, 10.2), (13.91, -15.26, 3.97), (13.91, -15.26, 1.379), (13.91, -21.37, 1.379), (-8.693, -24.42, 8.288), (-8.693, -24.42, 4.463), (-12.17, -24.42, 2.407), (-13.91, 15.26, 3.97), (-13.91, 15.26, 1.379), (-13.91, 21.37, 1.379), (-8.693, 24.42, -9.07), (-8.693, 24.42, -6.479), (-12.17, 24.42, -6.479), (-8.693, 24.42, 1.913), (-8.693, 24.42, 5.738), (-12.17, 24.42, 4.504), (5.216, 24.42, 2.324), (5.216, 24.42, 6.971), (1.739, 24.42, 8.205), (5.216, 24.42, -9.07), (5.216, 24.42, -6.479), (1.739, 24.42, -6.479), (-13.91, 15.26, -1.296), (-13.91, 15.26, -3.887), (-13.91, 21.37, -3.887), (-13.91, -9.158, -1.296), (-13.91, -9.158, -3.887), (-13.91, -3.053, -3.887), (-13.91, -9.158, 3.97), (-13.91, -9.158, 1.379), (-13.91, -3.053, 6.479), (-8.693, -24.42, -1.296), (-8.693, -24.42, -3.887), (-12.17, -24.42, -3.887), (5.216, -24.42, -1.296), (5.216, -24.42, -3.887), (5.216, -24.42, 11.17), (5.216, -24.42, 6.519), (1.739, -24.42, 8.575), (13.91, -15.26, -1.296), (13.91, -15.26, -3.887), (13.91, -21.37, -3.887), (13.91, 9.158, -1.296), (13.91, 9.158, -3.887), (13.91, 3.053, -3.887), (13.91, 9.158, 3.97), (13.91, 9.158, 1.379), (13.91, 3.053, 6.479), (1.739, -15.26, 16.78), (5.216, -15.26, 13.49), (5.216, -21.37, 13.49), (1.739, 9.158, 16.78), (5.216, 9.158, 13.49), (5.216, 3.053, 18.59), (-12.17, 9.158, 6.911), (-8.693, 9.158, 10.2), (-8.693, 3.053, 15.3), (-8.693, 3.053, -10.37), (-8.693, 9.158, -10.37), (-12.17, 9.158, -10.37), (5.216, 3.053, -10.37), (5.216, 9.158, -10.37), (1.739, 9.158, -10.37), (5.216, -21.37, -10.37), (5.216, -15.26, -10.37), (1.739, -15.26, -10.37), (5.216, -9.158, -10.37), (5.216, -3.053, -10.37), (1.739, -3.053, -10.37), (12.17, -9.158, -10.37), (12.17, -3.053, -10.37), (8.693, -3.053, -10.37), (12.17, -21.37, -10.37), (12.17, -15.26, -10.37), (8.693, -15.26, -10.37), (5.216, 15.26, -10.37), (5.216, 21.37, -10.37), (1.739, 21.37, -10.37), (12.17, 15.26, -10.37), (12.17, 21.37, -10.37), (8.693, 21.37, -10.37), (12.17, 3.053, -10.37), (12.17, 9.158, -10.37), (8.693, 9.158, -10.37), (-8.693, 15.26, -10.37), (-8.693, 21.37, -10.37), (-12.17, 21.37, -10.37), (-1.739, 15.26, -10.37), (-1.739, 21.37, -10.37), (-5.216, 21.37, -10.37), (-1.739, 3.053, -10.37), (-1.739, 9.158, -10.37), (-5.216, 9.158, -10.37), (-5.216, 9.158, 13.49), (-1.739, 9.158, 16.78), (-1.739, 3.053, 21.88), (-5.216, 21.37, 13.49), (-1.739, 21.37, 16.78), (-1.739, 15.26, 16.78), (-12.17, 21.37, 6.911), (-8.693, 21.37, 10.2), (-8.693, 15.26, 10.2), (8.693, 9.158, 10.2), (12.17, 9.158, 6.911), (12.17, 3.053, 12.01), (8.693, 21.37, 10.2), (12.17, 21.37, 6.911), (12.17, 15.26, 6.911), (1.739, 21.37, 16.78), (5.216, 21.37, 13.49), (5.216, 15.26, 13.49), (8.693, -15.26, 10.2), (12.17, -15.26, 6.911), (12.17, -21.37, 6.911), (8.693, -3.053, 15.3), (12.17, -3.053, 12.01), (12.17, -9.158, 6.911), (1.739, -3.053, 21.88), (5.216, -3.053, 18.59), (5.216, -9.158, 13.49), (13.91, 9.158, 3.887), (13.91, 9.158, 1.296), (13.91, 21.37, 3.887), (13.91, 21.37, 1.296), (13.91, 21.37, 3.97), (13.91, 21.37, 1.379), (13.91, 15.26, 1.379), (13.91, 9.158, -6.479), (13.91, 9.158, -9.07), (13.91, 3.053, -9.07), (13.91, 21.37, -6.479), (13.91, 21.37, -9.07), (13.91, 15.26, -9.07), (13.91, 21.37, -1.296), (13.91, 21.37, -3.887), (13.91, 15.26, -3.887), (13.91, -15.26, -6.479), (13.91, -15.26, -9.07), (13.91, -21.37, -9.07), (13.91, -3.053, -6.479), (13.91, -3.053, -9.07), (13.91, -9.158, -9.07), (13.91, -3.053, -1.296), (13.91, -3.053, -3.887), (13.91, -9.158, -3.887), (5.216, -24.42, 6.971), (5.216, -24.42, 2.324), (12.17, -24.42, 4.504), (12.17, -24.42, 1.501), (8.693, -24.42, 1.913), (12.17, -24.42, 5.409), (12.17, -24.42, 2.407), (8.693, -24.42, 4.463), (5.216, -24.42, -6.479), (5.216, -24.42, -9.07), (12.17, -24.42, -6.479), (12.17, -24.42, -9.07), (8.693, -24.42, -9.07), (12.17, -24.42, -1.296), (12.17, -24.42, -3.887), (8.693, -24.42, -3.887), (-8.693, -24.42, -6.479), (-8.693, -24.42, -9.07), (-12.17, -24.42, -9.07), (-5.216, -24.42, -9.07), (-5.216, -24.42, -3.887), (14.01, -9.158, -7.78), (-13.91, -9.158, 1.296), (-13.91, -3.053, 1.296), (-13.91, -21.37, 3.887), (-13.91, -21.37, 1.296), (-13.91, -15.26, 1.296), (-13.91, -21.37, 3.97), (-13.91, -21.37, 1.379), (-13.91, -15.26, 1.379), (-13.91, -9.158, -6.479), (-13.91, -9.158, -9.07), (-13.91, -3.053, -9.07), (-13.91, -21.37, -6.479), (-13.91, -21.37, -9.07), (-13.91, -15.26, -9.07), (-13.91, -21.37, -1.296), (-13.91, -21.37, -3.887), (-13.91, -15.26, -3.887), (-13.91, 15.26, -6.479), (-13.91, 15.26, -9.07), (-13.91, 21.37, -9.07), (-13.91, 3.053, -6.479), (-13.91, 3.053, -9.07), (-13.91, 9.158, -9.07), (-13.91, 3.053, -1.296), (-13.91, 3.053, -3.887), (-13.91, 9.158, -3.887), (5.216, 24.42, -3.887), (5.216, 24.42, -1.296), (1.739, 24.42, -1.296), (12.17, 24.42, -3.887), (12.17, 24.42, -1.296), (8.693, 24.42, -1.296), (12.17, 24.42, -9.07), (12.17, 24.42, -6.479), (8.693, 24.42, -6.479), (5.216, 24.42, 6.519), (5.216, 24.42, 11.17), (1.739, 24.42, 14.04), (12.17, 24.42, 2.407), (12.17, 24.42, 5.409), (8.693, 24.42, 8.288), (12.17, 24.42, 1.501), (12.17, 24.42, 4.504), (8.693, 24.42, 5.738), (-8.693, 24.42, 4.463), (-8.693, 24.42, 8.288), (-12.17, 24.42, 5.409), (-1.739, 24.42, 8.575), (-1.739, 24.42, 14.04), (-5.216, 24.42, 11.17), (-1.739, 24.42, 2.735), (-1.739, 24.42, 8.205), (-5.216, 24.42, 6.971), (-8.693, 24.42, -3.887), (-8.693, 24.42, -1.296), (-12.17, 24.42, -1.296), (-1.739, 24.42, -3.887), (-1.739, 24.42, -1.296), (-5.216, 24.42, -1.296), (-1.739, 24.42, -9.07), (-1.739, 24.42, -6.479), (-5.216, 24.42, -6.479), (14.01, -7.682e-06, -6.484), (-13.91, 15.26, 1.296), (-13.91, 21.37, 1.296), (-13.91, 3.053, 3.887), (-13.91, 3.053, 1.296), (-13.91, 9.158, 1.296), (-13.91, 3.053, 9.07), (-13.91, 3.053, 6.479), (-13.91, 9.158, 1.379), (2.046e-07, -23.31, -10.37), (-8.693, -24.42, 1.913), (-12.17, -24.42, 1.501), (-3.477, -24.42, 12.64), (-5.216, -24.42, 2.324), (-1.739, -24.42, 14.04), (-1.739, -24.42, 8.575), (-5.216, -24.42, 6.519), (13.91, -21.37, 1.296), (13.91, -9.158, 1.296), (13.91, -3.053, 9.07), (13.91, -3.053, 6.479), (13.91, -9.158, 1.379), (-5.216, -15.26, 13.49), (-1.739, -15.26, 16.78), (-1.739, -21.37, 16.78), (-5.216, -3.053, 18.59), (-1.739, -3.053, 21.88), (-1.739, -9.158, 16.78), (-12.17, -3.053, 12.01), (-8.693, -3.053, 15.3), (-8.693, -9.158, 10.2), (-8.693, -9.158, -10.37), (-8.693, -3.053, -10.37), (-12.17, -3.053, -10.37), (-1.739, -9.158, -10.37), (-1.739, -3.053, -10.37), (-5.216, -3.053, -10.37), (-1.739, -21.37, -10.37), (-1.739, -15.26, -10.37), (-5.216, -15.26, -10.37), (-5.216, -21.37, -10.37), (-5.216, -9.158, -10.37), (-12.17, -9.158, -10.37), (-12.17, -9.158, 6.911), (-5.216, -9.158, 13.49), (-5.216, -21.37, 13.49), (13.91, -9.158, 3.97), (13.91, -9.158, 3.887), (13.91, -21.37, 3.887), (-5.216, -24.42, 11.17), (-5.216, -24.42, 6.971), (-12.17, -24.42, 4.504), (-13.91, 9.158, 3.97), (14.01, -6.954e-06, -7.78), (-13.91, 21.37, 3.887), (-5.216, 24.42, -9.07), (-5.216, 24.42, -3.887), (-12.17, 24.42, -3.887), (-5.216, 24.42, 2.324), (-5.216, 24.42, 6.519), (-12.17, 24.42, 2.407), (8.693, 24.42, 1.913), (8.693, 24.42, 4.463), (1.739, 24.42, 8.575), (8.693, 24.42, -9.07), (8.693, 24.42, -3.887), (1.739, 24.42, -3.887), (-13.91, 9.158, -1.296), (-13.91, 9.158, -6.479), (-13.91, 21.37, -6.479), (-13.91, -15.26, -1.296), (-13.91, -15.26, -6.479), (-13.91, -3.053, -6.479), (-13.91, -15.26, 3.97), (14.01, 3.053, -7.78), (-13.91, -3.053, 3.887), (-5.216, -24.42, -1.296), (-5.216, -24.42, -6.479), (-12.17, -24.42, -6.479), (8.693, -24.42, -1.296), (8.693, -24.42, -6.479), (8.693, -24.42, 8.288), (1.739, -23.31, -10.37), (-1.739, -24.42, 12.64), (13.91, -9.158, -1.296), (13.91, -9.158, -6.479), (13.91, -21.37, -6.479), (13.91, 15.26, -1.296), (13.91, 15.26, -6.479), (13.91, 3.053, -6.479), (13.91, 15.26, 3.97), (1.739, -9.158, 16.78), (8.693, -9.158, 10.2), (8.693, -21.37, 10.2), (1.739, 15.26, 16.78), (8.693, 15.26, 10.2), (8.693, 3.053, 15.3), (-12.17, 15.26, 6.911), (-5.216, 15.26, 13.49), (-5.216, 3.053, 18.59), (-5.216, 3.053, -10.37), (-5.216, 15.26, -10.37), (-12.17, 15.26, -10.37), (8.693, 3.053, -10.37), (8.693, 15.26, -10.37), (1.739, 15.26, -10.37), (8.693, -21.37, -10.37), (8.693, -9.158, -10.37), (1.739, -9.158, -10.37), (1.739, -21.37, -10.37), (1.739, 3.053, -10.37), (-12.17, 3.053, -10.37), (-12.17, 3.053, 12.01), (1.739, 3.053, 21.88), (1.739, -21.37, 16.78), (13.91, 3.053, 9.07), (13.91, 3.053, -1.296), (13.91, -21.37, -1.296), (1.739, -24.42, 14.04), (-12.17, -24.42, -1.296), (-13.91, -3.053, 9.07), (-13.91, -3.053, -1.296), (-13.91, 21.37, -1.296), (1.739, 24.42, -9.07), (1.739, 24.42, 2.735), (-12.17, 24.42, 1.501), (-12.17, 24.42, -9.07), (-13.91, 21.37, 3.97), (-12.17, -24.42, 5.409), (13.91, -21.37, 3.97), (-12.17, -21.37, 6.911), (-12.17, -21.37, -10.37), (-12.93, 4.816e-06, -3.117), (-12.93, 4.998e-06, -4.413), (-12.93, -3.053, -4.413), (-12.93, -15.26, -4.413), (-12.93, -12.21, -4.413), (-12.93, -12.21, -3.117), (-12.93, 9.158, -4.413), (-12.93, 12.21, -4.413), (-12.93, 12.21, -3.117), (-12.93, 5.18e-06, -5.709), (-12.93, 5.361e-06, -7.005), (-12.93, -9.158, -4.413), (-12.93, -6.105, -4.413), (-12.93, -12.21, -5.709), (-12.93, -12.21, -7.005), (-12.93, 15.26, -4.413), (-12.93, 18.32, -4.413), (-12.93, 12.21, -5.709), (-12.93, 12.21, -7.005), (-12.93, 6.105, -3.117), (-12.93, 6.105, -4.413), (-12.93, 9.158, -7.005), (-12.93, 6.105, -5.709), (-12.93, 6.105, -7.005), (-12.93, 15.26, -7.005), (-12.93, 18.32, -7.005), (-12.93, 18.32, -5.709), (-12.93, -18.32, -3.117), (-12.93, -18.32, -4.413), (-12.93, -15.26, -7.005), (-12.93, -18.32, -5.709), (-12.93, -18.32, -7.005), (-12.93, -3.053, -7.005), (-12.93, -9.158, -7.005), (-12.93, -6.105, -7.005), (-12.93, -6.105, -5.709), (-12.93, -6.105, -3.117), (-12.93, 18.32, -3.117), (-12.93, 5.543e-06, -8.3), (-12.93, -12.21, -8.3), (-12.93, 12.21, -8.3), (-12.93, 3.053, -4.413), (-12.93, 3.053, -7.005), (-12.93, 6.105, -8.3), (-12.93, 18.32, -8.3), (-12.93, -18.32, -8.3), (-12.93, -6.105, -8.3), (-12.93, 15.26, -3.117), (-12.93, -9.158, -3.117), (-12.93, -3.053, -3.117), (-12.93, -9.158, -5.709), (-12.93, -9.158, -8.3), (-12.93, -3.053, -8.3), (-12.93, -15.26, -8.3), (-12.93, -15.26, -3.117), (-12.93, 15.26, -5.709), (-12.93, 15.26, -8.3), (-12.93, 3.053, -5.709), (-12.93, 3.053, -8.3), (-12.93, 9.158, -8.3), (-12.93, 3.053, -3.117), (-12.93, 9.158, -3.117), (-12.93, 9.158, -5.709), (-12.93, -15.26, -5.709), (-12.93, -3.053, -5.709), (14.01, 12.21, -3.893), (14.01, 12.21, -5.189), (14.01, -15.26, -2.597), (14.01, -18.32, -2.597), (14.01, -3.053, -2.597), (14.01, -6.105, -2.597), (14.01, -12.21, -3.893), (14.01, -12.21, -5.189), (14.01, -9.158, -5.189), (14.01, -3.053, -5.189), (14.01, -6.105, -5.189), (14.01, -6.105, -6.484), (14.01, -6.105, -3.893), (14.01, -15.26, -5.189), (14.01, -18.32, -5.189), (14.01, -18.32, -6.484), (14.01, -18.32, -3.893), (14.01, 15.26, -5.189), (14.01, 18.32, -6.484), (14.01, 18.32, -7.78), (14.01, 18.32, -3.893), (14.01, 18.32, -5.189), (14.01, 3.053, -5.189), (14.01, 6.105, -6.484), (14.01, 6.105, -7.78), (14.01, 6.105, -3.893), (14.01, 6.105, -5.189), (14.01, 6.105, -2.597), (14.01, 18.32, -2.597), (14.01, 9.158, -7.78), (14.01, 9.158, -2.597), (14.01, 9.158, -5.189), (14.01, 9.158, -3.893), (14.01, 9.158, -6.484), (14.01, 3.053, -6.484), (14.01, 15.26, -6.484), (14.01, -15.26, -3.893), (14.01, -15.26, -6.484), (14.01, -3.053, -3.893), (14.01, -3.053, -6.484), (14.01, -9.158, -6.484), (14.01, -9.158, -3.893), (14.01, 15.26, -3.893), (14.01, 3.053, -3.893), (8.693, -24.43, 7.65), (6.954, -24.43, 8.473), (-5.216, -24.39, 9.295), (-6.954, -24.39, 8.473), (6.954, -24.43, 6.354), (6.954, -24.43, 4.236), (-8.693, -24.39, 7.65), (-10.43, -24.39, 6.828), (-6.954, -24.39, 6.354), (-6.954, -24.39, 4.236), (-5.216, -24.39, 4.647), (-8.693, -24.39, 3.825), (-10.43, -24.39, 3.414), (-10.43, -24.39, 5.121), (8.693, -24.43, 3.825), (10.43, -24.43, 5.121), (10.43, -24.43, 3.414), (10.43, -24.43, 6.828), (6.954, -24.43, 2.118), (-6.954, -24.39, 2.118), (5.216, -24.43, 9.295), (-10.43, -24.39, 1.707), (10.43, -24.43, 1.707), (5.216, -24.43, 4.647), (5.216, -24.43, 6.971), (5.216, -24.43, 2.324), (8.693, -24.43, 1.913), (-8.693, -24.39, 5.738), (-8.693, -24.39, 1.913), (-5.216, -24.39, 2.324), (-5.216, -24.39, 6.971), (8.693, -24.43, 5.738), (-1.739, -23.31, -10.37), (-3.477, -23.31, -10.37), (-3.477, -23.31, 4.372e-07), (-3.477, -23.31, -5.183), (-1.739, -23.31, 5.47), (-3.477, -23.31, 5.059), (-3.477, -23.31, 2.529), (-3.477, -23.31, -2.591), (-3.477, -23.31, -3.887), (-3.477, -23.31, -1.296), (-3.477, -23.31, -7.774), (-3.477, -23.31, -9.07), (-3.477, -23.31, -6.479), (3.477, -23.31, -9.07), (3.477, -23.31, -10.37), (3.477, -23.31, -6.479), (3.477, -23.31, -7.774), (1.739, -23.31, 5.47), (-4.769e-06, -23.31, 5.881), (3.477, -23.31, 2.529), (3.477, -23.31, 4.372e-07), (3.477, -23.31, -3.887), (3.477, -23.31, -5.183), (3.477, -23.31, -1.296), (3.477, -23.31, -2.591), (3.477, -23.31, 5.059), (-3.477, -24.42, 6.826), (-1.739, -24.42, 6.826), (-1.739, -23.31, 6.826), (-3.477, -23.31, 6.826), (1.739, -24.42, 6.826), (3.477, -24.42, 6.826), (3.477, -23.31, 6.826), (1.739, -23.31, 6.826), (-1.739, -24.42, 6.826), (0.0, -24.42, 6.826), (2.046e-07, -23.31, 6.826), (-1.739, -23.31, 6.826), (0.0, -24.42, 6.826), (1.739, -24.42, 6.826), (1.739, -23.31, 6.826), (2.046e-07, -23.31, 6.826), (-3.477, -23.31, 12.64), (3.477, -24.42, 12.64), (1.739, -24.42, 12.64), (3.477, -23.31, 12.64), (1.739, -23.31, 12.64), (-2.753e-14, -24.42, 12.64), (-1.739, -24.42, 12.64), (2.046e-07, -23.31, 12.64), (-1.739, -23.31, 12.64), (1.739, -24.42, 12.64), (-2.753e-14, -24.42, 12.64), (1.739, -23.31, 12.64), (2.046e-07, -23.31, 12.64)], [], [(1483, 380, 2, 624), (1482, 630, 6, 387), (1481, 385, 5, 381), (1480, 387, 6, 383), (1479, 388, 7, 384), (1478, 378, 3, 626), (1477, 401, 15, 614), (1476, 402, 20, 633), (1475, 390, 9, 634), (1474, 405, 15, 396), (1473, 406, 21, 637), (1472, 400, 19, 638), (1471, 409, 14, 395), (1470, 399, 18, 640), (1469, 410, 12, 393), (1468, 411, 22, 643), (1467, 397, 16, 644), (1466, 413, 18, 399), (1465, 414, 23, 647), (1464, 618, 19, 648), (1463, 417, 13, 612), (1462, 418, 24, 651), (1461, 392, 11, 652), (1460, 468, 71, 606), (1459, 469, 72, 655), (1458, 436, 40, 656), (1457, 472, 70, 605), (1456, 473, 73, 659), (1455, 465, 69, 660), (1454, 476, 30, 566), (1453, 477, 74, 663), (1452, 464, 68, 664), (1451, 480, 67, 602), (1450, 481, 75, 667), (1449, 572, 36, 668), (1448, 484, 66, 601), (1447, 485, 76, 671), (1446, 461, 65, 672), (1445, 488, 47, 443), (1444, 489, 77, 675), (1443, 460, 64, 676), (947, 214, 1577, 1569), (334, 950, 1574, 1575), (1442, 441, 45, 679), (1441, 495, 62, 598), (1440, 496, 79, 682), (1439, 457, 61, 683), (1438, 499, 41, 437), (1437, 500, 80, 686), (1436, 456, 60, 687), (1653, 1654, 1667, 595), (787, 1362, 1621, 1614), (1433, 443, 47, 690), (1432, 507, 82, 693), (1431, 454, 58, 694), (1430, 510, 43, 439), (1429, 511, 83, 696), (1428, 453, 57, 697), (516, 1294, 1537, 1523), (875, 1297, 1538, 1511), (1425, 444, 48, 701), (1424, 518, 55, 591), (1423, 519, 85, 704), (1422, 450, 54, 705), (1421, 522, 44, 440), (1420, 523, 86, 708), (1419, 449, 53, 709), (1418, 526, 52, 588), (1417, 527, 87, 712), (1416, 434, 38, 713), (1415, 530, 51, 587), (1414, 531, 88, 716), (1413, 446, 50, 717), (1412, 534, 32, 568), (1411, 535, 89, 720), (1410, 445, 49, 721), (1409, 538, 44, 580), (1408, 539, 90, 724), (1407, 422, 26, 725), (1406, 542, 32, 428), (236, 875, 1511, 1512), (1404, 432, 36, 729), (1403, 546, 31, 427), (730, 267, 1600, 1599), (1401, 431, 35, 732), (1400, 550, 29, 425), (772, 1399, 1590, 1557), (1398, 429, 33, 735), (1397, 553, 35, 431), (1396, 554, 94, 738), (1395, 584, 48, 739), (1394, 557, 42, 578), (1393, 558, 95, 742), (1392, 424, 28, 743), (1391, 744, 280, 560), (1390, 745, 281, 746), (1389, 610, 145, 747), (1388, 748, 279, 559), (1387, 749, 282, 750), (1386, 741, 278, 751), (1385, 752, 113, 394), (1384, 753, 283, 754), (1383, 740, 277, 755), (1382, 756, 276, 556), (1381, 757, 284, 758), (1380, 400, 119, 759), (1379, 760, 275, 555), (1378, 761, 285, 762), (1377, 737, 274, 763), (1376, 764, 152, 617), (1375, 765, 286, 766), (1374, 736, 273, 767), (1373, 768, 272, 552), (1372, 769, 287, 770), (1371, 615, 150, 771), (457, 178, 1568, 877), (946, 333, 1570, 1567), (132, 949, 1572, 1573), (1369, 775, 146, 611), (948, 1244, 1582, 1580), (78, 677, 1579, 700), (1368, 778, 269, 549), (1367, 779, 290, 780), (1366, 617, 152, 781), (788, 292, 1605, 1606), (1663, 1664, 1676, 1677), (1363, 786, 148, 613), (225, 504, 1593, 1610), (292, 787, 1614, 1605), (1360, 789, 266, 545), (1359, 790, 293, 791), (1358, 618, 153, 792), (235, 884, 1519, 1496), (1356, 794, 294, 795), (1355, 727, 264, 796), (1354, 797, 149, 614), (1152, 1072, 1520, 1532), (1297, 517, 1489, 1538), (1351, 801, 262, 541), (1350, 802, 296, 803), (1349, 608, 143, 804), (1348, 805, 261, 540), (1347, 806, 297, 807), (1346, 723, 260, 808), (1345, 809, 115, 396), (1344, 810, 298, 811), (1343, 722, 259, 812), (1342, 813, 258, 537), (1341, 814, 299, 815), (1340, 631, 166, 816), (1339, 817, 257, 536), (1338, 818, 300, 819), (1337, 719, 256, 820), (1336, 821, 103, 384), (1335, 822, 301, 823), (1334, 718, 255, 824), (1333, 825, 254, 533), (1332, 826, 302, 827), (1331, 632, 167, 828), (1330, 829, 253, 532), (1329, 830, 303, 831), (1328, 715, 252, 832), (1327, 833, 122, 403), (1326, 834, 304, 835), (1325, 714, 251, 836), (1324, 837, 250, 529), (1323, 838, 305, 839), (1322, 620, 155, 840), (1321, 841, 249, 528), (1320, 842, 306, 843), (1319, 711, 248, 844), (1318, 845, 123, 404), (1317, 846, 307, 847), (1316, 710, 247, 848), (1315, 849, 246, 525), (1314, 850, 308, 851), (1313, 635, 170, 852), (1312, 853, 245, 524), (1311, 854, 309, 855), (1310, 707, 244, 856), (1309, 857, 161, 626), (1308, 858, 310, 859), (1307, 706, 243, 860), (1306, 861, 242, 521), (1305, 862, 311, 863), (1304, 636, 171, 864), (1303, 865, 241, 520), (1302, 866, 312, 867), (1301, 703, 240, 868), (1300, 869, 126, 407), (1299, 870, 313, 871), (1298, 702, 239, 872), (1297, 873, 238, 517), (1296, 874, 314, 875), (1295, 630, 165, 876), (545, 1131, 1531, 1492), (1293, 878, 315, 879), (1292, 699, 236, 880), (1290, 516, 1523, 1535), (1357, 795, 1527, 1543), (316, 883, 1530, 1518), (1288, 885, 234, 513), (1287, 888, 233, 512), (1286, 891, 160, 625), (1285, 892, 319, 893), (1284, 695, 231, 894), (1283, 895, 230, 509), (1282, 896, 320, 897), (1281, 639, 175, 898), (1280, 899, 229, 508), (1279, 900, 321, 901), (1278, 692, 228, 902), (1277, 903, 322, 904), (1276, 691, 227, 905), (1275, 906, 226, 506), (1274, 907, 323, 908), (1273, 629, 164, 909), (914, 1269, 1618, 1616), (1271, 910, 324, 911), (1270, 689, 225, 912), (1269, 914, 325, 915), (1268, 688, 224, 916), (1267, 917, 223, 502), (1266, 918, 326, 919), (1265, 641, 177, 920), (1264, 921, 222, 501), (1263, 922, 327, 923), (1262, 685, 221, 924), (1261, 925, 158, 623), (1260, 926, 328, 927), (1259, 684, 220, 928), (1258, 929, 219, 498), (1257, 930, 329, 931), (1256, 642, 178, 932), (1255, 933, 218, 497), (1254, 934, 330, 935), (1253, 681, 217, 936), (1252, 937, 133, 412), (1251, 938, 331, 939), (1250, 680, 216, 940), (1249, 941, 215, 494), (1248, 942, 332, 943), (1247, 627, 162, 944), (177, 641, 84, 56), (1246, 945, 333, 946), (1245, 678, 214, 947), (270, 777, 1565, 1552), (1244, 948, 334, 949), (1243, 677, 213, 950), (1242, 951, 212, 491), (1241, 952, 335, 953), (1240, 645, 181, 954), (1239, 955, 211, 490), (1238, 956, 336, 957), (1237, 674, 210, 958), (1236, 959, 164, 629), (1235, 960, 337, 961), (1234, 673, 209, 962), (1233, 963, 208, 487), (1232, 964, 338, 965), (1231, 646, 182, 966), (1230, 967, 207, 486), (1229, 968, 339, 969), (1228, 670, 206, 970), (1227, 971, 136, 415), (1226, 972, 340, 973), (1225, 669, 205, 974), (1224, 975, 204, 483), (1223, 976, 341, 977), (1222, 388, 107, 978), (1221, 979, 203, 482), (1220, 980, 342, 981), (1219, 666, 202, 982), (1218, 983, 137, 416), (1217, 984, 343, 985), (1216, 665, 201, 986), (1215, 987, 200, 479), (1214, 988, 344, 989), (1213, 649, 185, 990), (1212, 991, 199, 478), (1211, 992, 345, 993), (1210, 662, 198, 994), (1209, 995, 101, 382), (1208, 996, 346, 997), (1207, 661, 197, 998), (1206, 999, 196, 475), (1205, 1000, 347, 1001), (1204, 650, 186, 1002), (1203, 1003, 195, 474), (1202, 1004, 348, 1005), (1201, 658, 194, 1006), (1200, 1007, 140, 419), (1199, 1008, 349, 1009), (1198, 657, 193, 1010), (1197, 1011, 192, 471), (1196, 1012, 350, 1013), (1195, 622, 157, 1014), (1194, 1015, 191, 470), (1193, 1016, 351, 1017), (1192, 654, 190, 1018), (1191, 1019, 141, 420), (1190, 1020, 352, 1021), (1189, 653, 189, 1022), (1188, 1023, 188, 467), (1187, 1024, 353, 1025), (1186, 576, 111, 1026), (1185, 1027, 187, 466), (1184, 1028, 354, 1029), (1183, 604, 139, 1030), (1182, 1031, 147, 426), (1181, 1032, 355, 1033), (1180, 603, 138, 1034), (1179, 1035, 184, 463), (1178, 1036, 356, 1037), (1177, 432, 153, 1038), (1176, 1039, 183, 462), (1175, 1040, 357, 1041), (1174, 600, 135, 1042), (1173, 1043, 118, 583), (1172, 1044, 358, 1045), (1171, 599, 134, 1046), (1170, 1047, 180, 459), (1169, 1048, 359, 1049), (1168, 581, 116, 1050), (1167, 1051, 179, 458), (1166, 1052, 360, 1053), (1165, 597, 132, 1054), (1164, 1055, 112, 577), (1163, 1056, 361, 1057), (1162, 596, 131, 1058), (1161, 1059, 176, 455), (1160, 1060, 362, 1061), (1159, 583, 118, 1062), (1158, 1063, 363, 1064), (1157, 594, 129, 1065), (1156, 1066, 114, 579), (1155, 1067, 364, 1068), (1154, 593, 128, 1069), (1153, 1070, 173, 452), (1152, 1071, 365, 1072), (1151, 584, 119, 1073), (1150, 1074, 172, 451), (1149, 1075, 366, 1076), (1148, 590, 125, 1077), (1147, 1078, 115, 580), (1146, 1079, 367, 1080), (1145, 589, 124, 1081), (1144, 1082, 169, 448), (1143, 1083, 368, 1084), (1142, 574, 109, 1085), (1141, 1086, 168, 447), (1140, 1087, 369, 1088), (1139, 586, 121, 1089), (1138, 1090, 149, 428), (1137, 1091, 370, 1092), (1136, 585, 120, 1093), (1135, 1094, 161, 440), (1134, 1095, 371, 1096), (1133, 562, 97, 1097), (1132, 1098, 103, 568), (1131, 1099, 372, 1100), (1130, 572, 107, 1101), (1129, 1102, 102, 567), (1128, 1103, 373, 1104), (1127, 571, 106, 1105), (1126, 1106, 100, 565), (1125, 1107, 374, 1108), (1124, 569, 104, 1109), (1123, 1110, 106, 571), (1122, 1111, 375, 1112), (1121, 444, 165, 1113), (1120, 1114, 159, 438), (1119, 1115, 376, 1116), (1118, 564, 99, 1117), (1115, 1118, 1117, 376), (280, 743, 1118, 1115), (743, 28, 564, 1118), (740, 1119, 1116, 277), (95, 560, 1119, 740), (560, 280, 1115, 1119), (557, 1120, 438, 42), (277, 1116, 1120, 557), (1116, 376, 1114, 1120), (1111, 1121, 1113, 375), (276, 739, 1121, 1111), (739, 48, 444, 1121), (736, 1122, 1112, 273), (94, 556, 1122, 736), (556, 276, 1111, 1122), (553, 1123, 571, 35), (273, 1112, 1123, 553), (1112, 375, 1110, 1123), (1107, 1124, 1109, 374), (272, 735, 1124, 1107), (735, 33, 569, 1124), (733, 1125, 1108, 270), (93, 552, 1125, 733), (552, 272, 1107, 1125), (550, 1126, 565, 29), (270, 1108, 1126, 550), (1108, 374, 1106, 1126), (1103, 1127, 1105, 373), (269, 732, 1127, 1103), (732, 35, 571, 1127), (730, 1128, 1104, 267), (92, 549, 1128, 730), (549, 269, 1103, 1128), (546, 1129, 567, 31), (267, 1104, 1129, 546), (1104, 373, 1102, 1129), (1099, 1130, 1101, 372), (266, 729, 1130, 1099), (729, 36, 572, 1130), (1131, 1100, 1521, 1531), (883, 1290, 1535, 1530), (545, 266, 1099, 1131), (542, 1132, 568, 32), (263, 1100, 1132, 542), (1100, 372, 1098, 1132), (1095, 1133, 1097, 371), (262, 725, 1133, 1095), (725, 26, 562, 1133), (722, 1134, 1096, 259), (90, 541, 1134, 722), (541, 262, 1095, 1134), (538, 1135, 440, 44), (259, 1096, 1135, 538), (1096, 371, 1094, 1135), (1091, 1136, 1093, 370), (258, 721, 1136, 1091), (721, 49, 585, 1136), (718, 1137, 1092, 255), (89, 537, 1137, 718), (537, 258, 1091, 1137), (534, 1138, 428, 32), (255, 1092, 1138, 534), (1092, 370, 1090, 1138), (1087, 1139, 1089, 369), (254, 717, 1139, 1087), (717, 50, 586, 1139), (714, 1140, 1088, 251), (88, 533, 1140, 714), (533, 254, 1087, 1140), (530, 1141, 447, 51), (251, 1088, 1141, 530), (1088, 369, 1086, 1141), (1083, 1142, 1085, 368), (250, 713, 1142, 1083), (713, 38, 574, 1142), (710, 1143, 1084, 247), (87, 529, 1143, 710), (529, 250, 1083, 1143), (526, 1144, 448, 52), (247, 1084, 1144, 526), (1084, 368, 1082, 1144), (1079, 1145, 1081, 367), (246, 709, 1145, 1079), (709, 53, 589, 1145), (706, 1146, 1080, 243), (86, 525, 1146, 706), (525, 246, 1079, 1146), (522, 1147, 580, 44), (243, 1080, 1147, 522), (1080, 367, 1078, 1147), (1075, 1148, 1077, 366), (242, 705, 1148, 1075), (705, 54, 590, 1148), (702, 1149, 1076, 239), (85, 521, 1149, 702), (521, 242, 1075, 1149), (518, 1150, 451, 55), (239, 1076, 1150, 518), (1076, 366, 1074, 1150), (1071, 1151, 1073, 365), (238, 701, 1151, 1071), (701, 48, 584, 1151), (544, 1357, 1543, 1524), (791, 1360, 1545, 1503), (517, 238, 1071, 1152), (794, 1356, 1542, 1526), (235, 1072, 1153, 514), (1072, 365, 1070, 1153), (1067, 1154, 1069, 364), (234, 697, 1154, 1067), (697, 57, 593, 1154), (695, 1155, 1068, 231), (83, 513, 1155, 695), (513, 234, 1067, 1155), (510, 1156, 579, 43), (231, 1068, 1156, 510), (1068, 364, 1066, 1156), (1063, 1157, 1065, 363), (230, 694, 1157, 1063), (694, 58, 594, 1157), (691, 1158, 1064, 227), (82, 509, 1158, 691), (509, 230, 1063, 1158), (1060, 1159, 1062, 362), (226, 690, 1159, 1060), (690, 47, 583, 1159), (688, 1160, 1061, 224), (81, 506, 1160, 688), (506, 226, 1060, 1160), (503, 1161, 455, 59), (224, 1061, 1161, 503), (1061, 362, 1059, 1161), (1056, 1162, 1058, 361), (223, 687, 1162, 1056), (687, 60, 596, 1162), (684, 1163, 1057, 220), (80, 502, 1163, 684), (502, 223, 1056, 1163), (499, 1164, 577, 41), (220, 1057, 1164, 499), (1057, 361, 1055, 1164), (1052, 1165, 1054, 360), (219, 683, 1165, 1052), (683, 61, 597, 1165), (680, 1166, 1053, 216), (79, 498, 1166, 680), (498, 219, 1052, 1166), (495, 1167, 458, 62), (216, 1053, 1167, 495), (1053, 360, 1051, 1167), (1048, 1168, 1050, 359), (215, 679, 1168, 1048), (679, 45, 581, 1168), (677, 1169, 1049, 213), (78, 494, 1169, 677), (494, 215, 1048, 1169), (492, 1170, 459, 63), (213, 1049, 1170, 492), (1049, 359, 1047, 1170), (1044, 1171, 1046, 358), (212, 676, 1171, 1044), (676, 64, 599, 1171), (673, 1172, 1045, 209), (77, 491, 1172, 673), (491, 212, 1044, 1172), (488, 1173, 583, 47), (209, 1045, 1173, 488), (1045, 358, 1043, 1173), (1040, 1174, 1042, 357), (208, 672, 1174, 1040), (672, 65, 600, 1174), (669, 1175, 1041, 205), (76, 487, 1175, 669), (487, 208, 1040, 1175), (484, 1176, 462, 66), (205, 1041, 1176, 484), (1041, 357, 1039, 1176), (1036, 1177, 1038, 356), (204, 668, 1177, 1036), (668, 36, 432, 1177), (665, 1178, 1037, 201), (75, 483, 1178, 665), (483, 204, 1036, 1178), (480, 1179, 463, 67), (201, 1037, 1179, 480), (1037, 356, 1035, 1179), (1032, 1180, 1034, 355), (200, 664, 1180, 1032), (664, 68, 603, 1180), (661, 1181, 1033, 197), (74, 479, 1181, 661), (479, 200, 1032, 1181), (476, 1182, 426, 30), (197, 1033, 1182, 476), (1033, 355, 1031, 1182), (1028, 1183, 1030, 354), (196, 660, 1183, 1028), (660, 69, 604, 1183), (657, 1184, 1029, 193), (73, 475, 1184, 657), (475, 196, 1028, 1184), (472, 1185, 466, 70), (193, 1029, 1185, 472), (1029, 354, 1027, 1185), (1024, 1186, 1026, 353), (192, 656, 1186, 1024), (656, 40, 576, 1186), (653, 1187, 1025, 189), (72, 471, 1187, 653), (471, 192, 1024, 1187), (468, 1188, 467, 71), (189, 1025, 1188, 468), (1025, 353, 1023, 1188), (1020, 1189, 1022, 352), (191, 655, 1189, 1020), (655, 72, 653, 1189), (604, 1190, 1021, 139), (69, 470, 1190, 604), (470, 191, 1020, 1190), (418, 1191, 420, 24), (139, 1021, 1191, 418), (1021, 352, 1019, 1191), (1016, 1192, 1018, 351), (142, 421, 1192, 1016), (421, 25, 654, 1192), (650, 1193, 1017, 186), (8, 607, 1193, 650), (607, 142, 1016, 1193), (465, 1194, 470, 69), (186, 1017, 1194, 465), (1017, 351, 1015, 1194), (1012, 1195, 1014, 350), (96, 377, 1195, 1012), (377, 1, 622, 1195), (654, 1196, 1013, 190), (25, 561, 1196, 654), (561, 96, 1012, 1196), (469, 1197, 471, 72), (190, 1013, 1197, 469), (1013, 350, 1011, 1197), (1008, 1198, 1010, 349), (195, 659, 1198, 1008), (659, 73, 657, 1198), (574, 1199, 1009, 109), (38, 474, 1199, 574), (474, 195, 1008, 1199), (390, 1200, 419, 9), (109, 1009, 1200, 390), (1009, 349, 1007, 1200), (1004, 1201, 1006, 348), (154, 433, 1201, 1004), (433, 37, 658, 1201), (620, 1202, 1005, 155), (0, 619, 1202, 620), (619, 154, 1004, 1202), (434, 1203, 474, 38), (155, 1005, 1203, 434), (1005, 348, 1003, 1203), (1000, 1204, 1002, 347), (108, 389, 1204, 1000), (389, 8, 650, 1204), (658, 1205, 1001, 194), (37, 573, 1205, 658), (573, 108, 1000, 1205), (473, 1206, 475, 73), (194, 1001, 1206, 473), (1001, 347, 999, 1206), (996, 1207, 998, 346), (199, 663, 1207, 996), (663, 74, 661, 1207), (562, 1208, 997, 97), (26, 478, 1208, 562), (478, 199, 996, 1208), (378, 1209, 382, 3), (97, 997, 1209, 378), (997, 346, 995, 1209), (992, 1210, 994, 345), (140, 605, 1210, 992), (605, 70, 662, 1210), (608, 1211, 993, 143), (9, 419, 1211, 608), (419, 140, 992, 1211), (422, 1212, 478, 26), (143, 993, 1212, 422), (993, 345, 991, 1212), (988, 1213, 990, 344), (187, 651, 1213, 988), (651, 24, 649, 1213), (662, 1214, 989, 198), (70, 466, 1214, 662), (466, 187, 988, 1214), (477, 1215, 479, 74), (198, 989, 1215, 477), (989, 344, 987, 1215), (984, 1216, 986, 343), (203, 667, 1216, 984), (667, 75, 665, 1216), (600, 1217, 985, 135), (65, 482, 1217, 600), (482, 203, 984, 1217), (414, 1218, 416, 23), (135, 985, 1218, 414), (985, 343, 983, 1218), (980, 1219, 982, 342), (151, 430, 1219, 980), (430, 34, 666, 1219), (646, 1220, 981, 182), (17, 616, 1220, 646), (616, 151, 980, 1220), (461, 1221, 482, 65), (182, 981, 1221, 461), (981, 342, 979, 1221), (976, 1222, 978, 341), (105, 386, 1222, 976), (386, 7, 388, 1222), (666, 1223, 977, 202), (34, 570, 1223, 666), (570, 105, 976, 1223), (481, 1224, 483, 75), (202, 977, 1224, 481), (977, 341, 975, 1224), (972, 1225, 974, 340), (207, 671, 1225, 972), (671, 76, 669, 1225), (581, 1226, 973, 116), (45, 486, 1226, 581), (486, 207, 972, 1226), (397, 1227, 415, 16), (116, 973, 1227, 397), (973, 340, 971, 1227), (968, 1228, 970, 339), (163, 442, 1228, 968), (442, 46, 670, 1228), (627, 1229, 969, 162), (4, 628, 1229, 627), (628, 163, 968, 1229), (441, 1230, 486, 45), (162, 969, 1230, 441), (969, 339, 967, 1230), (964, 1231, 966, 338), (117, 398, 1231, 964), (398, 17, 646, 1231), (670, 1232, 965, 206), (46, 582, 1232, 670), (582, 117, 964, 1232), (485, 1233, 487, 76), (206, 965, 1233, 485), (965, 338, 963, 1233), (960, 1234, 962, 337), (211, 675, 1234, 960), (675, 77, 673, 1234), (569, 1235, 961, 104), (33, 490, 1235, 569), (490, 211, 960, 1235), (385, 1236, 629, 5), (104, 961, 1236, 385), (961, 337, 959, 1236), (956, 1237, 958, 336), (136, 601, 1237, 956), (601, 66, 674, 1237), (615, 1238, 957, 150), (16, 415, 1238, 615), (415, 136, 956, 1238), (429, 1239, 490, 33), (150, 957, 1239, 429), (957, 336, 955, 1239), (952, 1240, 954, 335), (183, 647, 1240, 952), (647, 23, 645, 1240), (674, 1241, 953, 210), (66, 462, 1241, 674), (462, 183, 952, 1241), (489, 1242, 491, 77), (210, 953, 1242, 489), (953, 335, 951, 1242), (948, 1243, 950, 334), (1244, 597, 1578, 1582), (551, 93, 543, 592), (597, 1244, 949, 132), (289, 776, 1564, 1563), (333, 947, 1569, 1570), (597, 61, 798, 1578), (61, 457, 877, 798), (214, 493, 726, 1577), (945, 1245, 947, 333), (144, 423, 1245, 945), (423, 27, 678, 1245), (642, 1246, 946, 178), (10, 609, 1246, 642), (609, 144, 945, 1246), (596, 60, 882, 265), (178, 946, 1567, 1568), (677, 1243, 1581, 1579), (942, 1247, 944, 332), (98, 379, 1247, 942), (379, 4, 627, 1247), (678, 1248, 943, 214), (27, 563, 1248, 678), (563, 98, 942, 1248), (493, 1249, 494, 78), (214, 943, 1249, 493), (943, 332, 941, 1249), (938, 1250, 940, 331), (218, 682, 1250, 938), (682, 79, 680, 1250), (573, 1251, 939, 108), (37, 497, 1251, 573), (497, 218, 938, 1251), (389, 1252, 412, 8), (108, 939, 1252, 389), (939, 331, 937, 1252), (934, 1253, 936, 330), (156, 435, 1253, 934), (435, 39, 681, 1253), (619, 1254, 935, 154), (0, 621, 1254, 619), (621, 156, 934, 1254), (433, 1255, 497, 37), (154, 935, 1255, 433), (935, 330, 933, 1255), (930, 1256, 932, 329), (110, 391, 1256, 930), (391, 10, 642, 1256), (681, 1257, 931, 217), (39, 575, 1257, 681), (575, 110, 930, 1257), (496, 1258, 498, 79), (217, 931, 1258, 496), (931, 329, 929, 1258), (926, 1259, 928, 328), (222, 686, 1259, 926), (686, 80, 684, 1259), (561, 1260, 927, 96), (25, 501, 1260, 561), (501, 222, 926, 1260), (377, 1261, 623, 1), (96, 927, 1261, 377), (927, 328, 925, 1261), (922, 1262, 924, 327), (133, 598, 1262, 922), (598, 62, 685, 1262), (607, 1263, 923, 142), (8, 412, 1263, 607), (412, 133, 922, 1263), (421, 1264, 501, 25), (142, 923, 1264, 421), (923, 327, 921, 1264), (918, 1265, 920, 326), (179, 643, 1265, 918), (643, 22, 641, 1265), (685, 1266, 919, 221), (62, 458, 1266, 685), (458, 179, 918, 1266), (500, 1267, 502, 80), (221, 919, 1267, 500), (919, 326, 917, 1267), (914, 1268, 916, 325), (1272, 911, 1615, 1619), (1402, 547, 1595, 1623), (594, 1269, 915, 129), (58, 505, 1269, 594), (505, 1272, 1619, 1611), (317, 886, 1633, 1632), (1065, 129, 1645, 1648), (910, 1270, 912, 324), (146, 425, 1270, 910), (425, 29, 689, 1270), (639, 1271, 911, 175), (12, 611, 1271, 639), (611, 146, 910, 1271), (454, 1272, 505, 58), (175, 911, 1272, 454), (504, 81, 1594, 1593), (907, 1273, 909, 323), (100, 381, 1273, 907), (381, 5, 629, 1273), (689, 1274, 908, 225), (29, 565, 1274, 689), (565, 100, 907, 1274), (504, 1275, 506, 81), (225, 908, 1275, 504), (908, 323, 906, 1275), (903, 1276, 905, 322), (229, 693, 1276, 903), (693, 82, 691, 1276), (576, 1277, 904, 111), (40, 508, 1277, 576), (508, 229, 903, 1277), (1064, 363, 1649, 1646), (363, 1065, 1648, 1649), (227, 1064, 1646, 1647), (900, 1278, 902, 321), (158, 437, 1278, 900), (437, 41, 692, 1278), (622, 1279, 901, 157), (1, 623, 1279, 622), (623, 158, 900, 1279), (436, 1280, 508, 40), (157, 901, 1280, 436), (901, 321, 899, 1280), (896, 1281, 898, 320), (112, 393, 1281, 896), (393, 12, 639, 1281), (692, 1282, 897, 228), (41, 577, 1282, 692), (577, 112, 896, 1282), (507, 1283, 509, 82), (228, 897, 1283, 507), (897, 320, 895, 1283), (892, 1284, 894, 319), (233, 696, 1284, 892), (696, 83, 695, 1284), (564, 1285, 893, 99), (28, 512, 1285, 564), (512, 233, 892, 1285), (380, 1286, 625, 2), (99, 893, 1286, 380), (893, 319, 891, 1286), (322, 905, 1640, 1641), (905, 227, 1647, 1640), (111, 904, 1638, 1639), (904, 322, 1641, 1638), (129, 915, 1644, 1645), (424, 1287, 512, 28), (145, 889, 1287, 424), (889, 318, 888, 1287), (890, 318, 1635, 1637), (915, 325, 1650, 1644), (232, 890, 1637, 1628), (889, 145, 1626, 1636), (784, 174, 1627, 1631), (913, 130, 1643, 1642), (511, 1288, 513, 83), (232, 886, 1288, 511), (886, 317, 885, 1288), (1360, 545, 1492, 1545), (264, 791, 1503, 1504), (1353, 544, 1524, 1540), (590, 1290, 883, 125), (54, 516, 1290, 590), (263, 800, 1510, 1500), (406, 1291, 408, 21), (125, 883, 1291, 406), (883, 316, 881, 1291), (878, 1292, 880, 315), (148, 427, 1292, 878), (427, 31, 699, 1292), (636, 1293, 879, 171), (14, 613, 1293, 636), (613, 148, 878, 1293), (450, 1294, 516, 54), (171, 879, 1294, 450), (880, 236, 1512, 1514), (874, 1295, 876, 314), (102, 383, 1295, 874), (383, 6, 630, 1295), (699, 1296, 875, 236), (31, 567, 1296, 699), (567, 102, 874, 1296), (884, 316, 1518, 1519), (799, 1353, 1540, 1528), (875, 314, 873, 1297), (870, 1298, 872, 313), (241, 704, 1298, 870), (704, 85, 702, 1298), (578, 1299, 871, 113), (42, 520, 1299, 578), (520, 241, 870, 1299), (394, 1300, 407, 13), (113, 871, 1300, 394), (871, 313, 869, 1300), (866, 1301, 868, 312), (160, 439, 1301, 866), (439, 43, 703, 1301), (624, 1302, 867, 159), (2, 625, 1302, 624), (625, 160, 866, 1302), (438, 1303, 520, 42), (159, 867, 1303, 438), (867, 312, 865, 1303), (862, 1304, 864, 311), (114, 395, 1304, 862), (395, 14, 636, 1304), (703, 1305, 863, 240), (43, 579, 1305, 703), (579, 114, 862, 1305), (519, 1306, 521, 85), (240, 863, 1306, 519), (863, 311, 861, 1306), (858, 1307, 860, 310), (245, 708, 1307, 858), (708, 86, 706, 1307), (566, 1308, 859, 101), (30, 524, 1308, 566), (524, 245, 858, 1308), (382, 1309, 626, 3), (101, 859, 1309, 382), (859, 310, 857, 1309), (854, 1310, 856, 309), (126, 591, 1310, 854), (591, 55, 707, 1310), (612, 1311, 855, 147), (13, 407, 1311, 612), (407, 126, 854, 1311), (426, 1312, 524, 30), (147, 855, 1312, 426), (855, 309, 853, 1312), (850, 1313, 852, 308), (172, 637, 1313, 850), (637, 21, 635, 1313), (707, 1314, 851, 244), (55, 451, 1314, 707), (451, 172, 850, 1314), (523, 1315, 525, 86), (244, 851, 1315, 523), (851, 308, 849, 1315), (846, 1316, 848, 307), (249, 712, 1316, 846), (712, 87, 710, 1316), (586, 1317, 847, 121), (50, 528, 1317, 586), (528, 249, 846, 1317), (402, 1318, 404, 20), (121, 847, 1318, 402), (847, 307, 845, 1318), (842, 1319, 844, 306), (110, 575, 1319, 842), (575, 39, 711, 1319), (632, 1320, 843, 167), (10, 391, 1320, 632), (391, 110, 842, 1320), (446, 1321, 528, 50), (167, 843, 1321, 446), (843, 306, 841, 1321), (838, 1322, 840, 305), (156, 621, 1322, 838), (621, 0, 620, 1322), (711, 1323, 839, 248), (39, 435, 1323, 711), (435, 156, 838, 1323), (527, 1324, 529, 87), (248, 839, 1324, 527), (839, 305, 837, 1324), (834, 1325, 836, 304), (253, 716, 1325, 834), (716, 88, 714, 1325), (582, 1326, 835, 117), (46, 532, 1326, 582), (532, 253, 834, 1326), (398, 1327, 403, 17), (117, 835, 1327, 398), (835, 304, 833, 1327), (830, 1328, 832, 303), (98, 563, 1328, 830), (563, 27, 715, 1328), (628, 1329, 831, 163), (4, 379, 1329, 628), (379, 98, 830, 1329), (442, 1330, 532, 46), (163, 831, 1330, 442), (831, 303, 829, 1330), (826, 1331, 828, 302), (144, 609, 1331, 826), (609, 10, 632, 1331), (715, 1332, 827, 252), (27, 423, 1332, 715), (423, 144, 826, 1332), (531, 1333, 533, 88), (252, 827, 1333, 531), (827, 302, 825, 1333), (822, 1334, 824, 301), (257, 720, 1334, 822), (720, 89, 718, 1334), (570, 1335, 823, 105), (34, 536, 1335, 570), (536, 257, 822, 1335), (386, 1336, 384, 7), (105, 823, 1336, 386), (823, 301, 821, 1336), (818, 1337, 820, 300), (122, 587, 1337, 818), (587, 51, 719, 1337), (616, 1338, 819, 151), (17, 403, 1338, 616), (403, 122, 818, 1338), (430, 1339, 536, 34), (151, 819, 1339, 430), (819, 300, 817, 1339), (814, 1340, 816, 299), (168, 633, 1340, 814), (633, 20, 631, 1340), (719, 1341, 815, 256), (51, 447, 1341, 719), (447, 168, 814, 1341), (535, 1342, 537, 89), (256, 815, 1342, 535), (815, 299, 813, 1342), (810, 1343, 812, 298), (261, 724, 1343, 810), (724, 90, 722, 1343), (585, 1344, 811, 120), (49, 540, 1344, 585), (540, 261, 810, 1344), (401, 1345, 396, 15), (120, 811, 1345, 401), (811, 298, 809, 1345), (806, 1346, 808, 297), (123, 588, 1346, 806), (588, 52, 723, 1346), (631, 1347, 807, 166), (20, 404, 1347, 631), (404, 123, 806, 1347), (445, 1348, 540, 49), (166, 807, 1348, 445), (807, 297, 805, 1348), (802, 1349, 804, 296), (169, 634, 1349, 802), (634, 9, 608, 1349), (723, 1350, 803, 260), (52, 448, 1350, 723), (448, 169, 802, 1350), (539, 1351, 541, 90), (260, 803, 1351, 539), (803, 296, 801, 1351), (295, 799, 1528, 1509), (1356, 408, 1522, 1542), (879, 315, 1515, 1529), (589, 1353, 799, 124), (53, 544, 1353, 589), (1359, 727, 1525, 1544), (405, 1354, 614, 15), (124, 799, 1354, 405), (799, 295, 797, 1354), (794, 1355, 796, 294), (452, 1359, 1544, 1484), (727, 1355, 1541, 1525), (635, 1356, 795, 170), (21, 408, 1356, 635), (1427, 514, 1486, 1548), (449, 1357, 544, 53), (170, 795, 1357, 449), (514, 1153, 1533, 1486), (790, 1358, 792, 293), (173, 638, 1358, 790), (638, 19, 618, 1358), (727, 1359, 791, 264), (796, 264, 1504, 1506), (452, 173, 790, 1359), (800, 295, 1509, 1510), (1355, 794, 1526, 1541), (791, 293, 789, 1360), (1269, 505, 1611, 1618), (81, 688, 1613, 1594), (782, 1402, 1623, 1603), (593, 1362, 787, 128), (57, 548, 1362, 593), (547, 92, 1596, 1595), (409, 1363, 613, 14), (128, 787, 1363, 409), (787, 292, 786, 1363), (1656, 1657, 1670, 1668), (1659, 1660, 1672, 1673), (1677, 1676, 1678, 1679), (318, 889, 1636, 1635), (291, 784, 1631, 1630), (453, 1365, 548, 57), (174, 784, 1365, 453), (784, 291, 782, 1365), (779, 1366, 781, 290), (176, 640, 1366, 779), (640, 18, 617, 1366), (731, 1367, 780, 268), (59, 455, 1367, 731), (455, 176, 779, 1367), (547, 1368, 549, 92), (268, 780, 1368, 547), (780, 290, 778, 1368), (271, 774, 1561, 1554), (60, 456, 1289, 882), (777, 289, 1563, 1565), (213, 492, 793, 1576), (1243, 948, 1580, 1581), (288, 773, 1560, 1559), (410, 1369, 611, 12), (131, 776, 1369, 410), (776, 289, 775, 1369), (776, 131, 237, 1564), (63, 734, 1553, 728), (1370, 772, 1557, 1589), (411, 132, 1573, 1426), (93, 733, 1551, 543), (493, 78, 700, 726), (456, 1370, 1589, 1289), (177, 773, 1370, 456), (773, 288, 772, 1370), (769, 1371, 771, 287), (180, 644, 1371, 769), (644, 16, 615, 1371), (734, 1372, 770, 271), (63, 459, 1372, 734), (459, 180, 769, 1372), (551, 1373, 552, 93), (271, 770, 1373, 551), (770, 287, 768, 1373), (765, 1374, 767, 286), (275, 738, 1374, 765), (738, 94, 736, 1374), (599, 1375, 766, 134), (64, 555, 1375, 599), (555, 275, 765, 1375), (413, 1376, 617, 18), (134, 766, 1376, 413), (766, 286, 764, 1376), (761, 1377, 763, 285), (137, 602, 1377, 761), (602, 67, 737, 1377), (645, 1378, 762, 181), (23, 416, 1378, 645), (416, 137, 761, 1378), (460, 1379, 555, 64), (181, 762, 1379, 460), (762, 285, 760, 1379), (757, 1380, 759, 284), (184, 648, 1380, 757), (648, 19, 400, 1380), (737, 1381, 758, 274), (67, 463, 1381, 737), (463, 184, 757, 1381), (554, 1382, 556, 94), (274, 758, 1382, 554), (758, 284, 756, 1382), (753, 1383, 755, 283), (279, 742, 1383, 753), (742, 95, 740, 1383), (603, 1384, 754, 138), (68, 559, 1384, 603), (559, 279, 753, 1384), (417, 1385, 394, 13), (138, 754, 1385, 417), (754, 283, 752, 1385), (749, 1386, 751, 282), (141, 606, 1386, 749), (606, 71, 741, 1386), (649, 1387, 750, 185), (24, 420, 1387, 649), (420, 141, 749, 1387), (464, 1388, 559, 68), (185, 750, 1388, 464), (750, 282, 748, 1388), (745, 1389, 747, 281), (188, 652, 1389, 745), (652, 11, 610, 1389), (741, 1390, 746, 278), (71, 467, 1390, 741), (467, 188, 745, 1390), (558, 1391, 560, 95), (278, 746, 1391, 558), (746, 281, 744, 1391), (744, 1392, 743, 280), (281, 747, 1392, 744), (747, 145, 424, 1392), (748, 1393, 742, 279), (282, 751, 1393, 748), (751, 278, 558, 1393), (752, 1394, 578, 113), (283, 755, 1394, 752), (755, 277, 557, 1394), (756, 1395, 739, 276), (284, 759, 1395, 756), (759, 119, 584, 1395), (760, 1396, 738, 275), (285, 763, 1396, 760), (763, 274, 554, 1396), (764, 1397, 431, 152), (286, 767, 1397, 764), (767, 273, 553, 1397), (768, 1398, 735, 272), (287, 771, 1398, 768), (771, 150, 429, 1398), (131, 596, 265, 237), (288, 774, 1399, 772), (774, 271, 551, 1399), (775, 1400, 425, 146), (289, 777, 1400, 775), (777, 270, 550, 1400), (778, 1401, 732, 269), (290, 781, 1401, 778), (781, 152, 431, 1401), (1365, 782, 1603, 1622), (291, 785, 1402, 782), (785, 268, 547, 1402), (786, 1403, 427, 148), (292, 788, 1403, 786), (788, 267, 546, 1403), (789, 1404, 729, 266), (293, 792, 1404, 789), (792, 153, 432, 1404), (881, 1427, 1548, 1516), (315, 880, 1514, 1515), (1291, 881, 1516, 1536), (797, 1406, 428, 149), (295, 800, 1406, 797), (800, 263, 542, 1406), (801, 1407, 725, 262), (296, 804, 1407, 801), (804, 143, 422, 1407), (805, 1408, 724, 261), (297, 808, 1408, 805), (808, 260, 539, 1408), (809, 1409, 580, 115), (298, 812, 1409, 809), (812, 259, 538, 1409), (813, 1410, 721, 258), (299, 816, 1410, 813), (816, 166, 445, 1410), (817, 1411, 720, 257), (300, 820, 1411, 817), (820, 256, 535, 1411), (821, 1412, 568, 103), (301, 824, 1412, 821), (824, 255, 534, 1412), (825, 1413, 717, 254), (302, 828, 1413, 825), (828, 167, 446, 1413), (829, 1414, 716, 253), (303, 832, 1414, 829), (832, 252, 531, 1414), (833, 1415, 587, 122), (304, 836, 1415, 833), (836, 251, 530, 1415), (837, 1416, 713, 250), (305, 840, 1416, 837), (840, 155, 434, 1416), (841, 1417, 712, 249), (306, 844, 1417, 841), (844, 248, 527, 1417), (845, 1418, 588, 123), (307, 848, 1418, 845), (848, 247, 526, 1418), (849, 1419, 709, 246), (308, 852, 1419, 849), (852, 170, 449, 1419), (853, 1420, 708, 245), (309, 856, 1420, 853), (856, 244, 523, 1420), (857, 1421, 440, 161), (310, 860, 1421, 857), (860, 243, 522, 1421), (861, 1422, 705, 242), (311, 864, 1422, 861), (864, 171, 450, 1422), (865, 1423, 704, 241), (312, 868, 1423, 865), (868, 240, 519, 1423), (869, 1424, 591, 126), (313, 872, 1424, 869), (872, 239, 518, 1424), (873, 1425, 701, 238), (314, 876, 1425, 873), (876, 165, 444, 1425), (795, 294, 1507, 1527), (1100, 263, 1500, 1521), (1153, 452, 1484, 1533), (1072, 235, 1496, 1520), (316, 884, 1427, 881), (884, 235, 514, 1427), (885, 1428, 697, 234), (317, 887, 1428, 885), (887, 174, 453, 1428), (888, 1429, 696, 233), (318, 890, 1429, 888), (890, 232, 511, 1429), (891, 1430, 439, 160), (319, 894, 1430, 891), (894, 231, 510, 1430), (895, 1431, 694, 230), (320, 898, 1431, 895), (898, 175, 454, 1431), (899, 1432, 693, 229), (321, 902, 1432, 899), (902, 228, 507, 1432), (325, 913, 1642, 1650), (783, 291, 1630, 1629), (130, 783, 1629, 1643), (906, 1433, 690, 226), (323, 909, 1433, 906), (909, 164, 443, 1433), (92, 730, 1599, 1596), (912, 225, 1610, 1608), (688, 1268, 1617, 1613), (1673, 1672, 1674, 1675), (1669, 1668, 1670, 1671), (1364, 1435, 595, 1667), (917, 1436, 687, 223), (326, 920, 1436, 917), (920, 177, 456, 1436), (921, 1437, 686, 222), (327, 924, 1437, 921), (924, 221, 500, 1437), (925, 1438, 437, 158), (328, 928, 1438, 925), (928, 220, 499, 1438), (929, 1439, 683, 219), (329, 932, 1439, 929), (932, 178, 457, 1439), (933, 1440, 682, 218), (330, 936, 1440, 933), (936, 217, 496, 1440), (937, 1441, 598, 133), (331, 940, 1441, 937), (940, 216, 495, 1441), (941, 1442, 679, 215), (332, 944, 1442, 941), (944, 162, 441, 1442), (950, 213, 1576, 1574), (774, 288, 1559, 1561), (492, 63, 728, 793), (949, 334, 1575, 1572), (641, 22, 1405, 84), (773, 177, 56, 1560), (951, 1443, 676, 212), (335, 954, 1443, 951), (954, 181, 460, 1443), (955, 1444, 675, 211), (336, 958, 1444, 955), (958, 210, 489, 1444), (959, 1445, 443, 164), (337, 962, 1445, 959), (962, 209, 488, 1445), (963, 1446, 672, 208), (338, 966, 1446, 963), (966, 182, 461, 1446), (967, 1447, 671, 207), (339, 970, 1447, 967), (970, 206, 485, 1447), (971, 1448, 601, 136), (340, 974, 1448, 971), (974, 205, 484, 1448), (975, 1449, 668, 204), (341, 978, 1449, 975), (978, 107, 572, 1449), (979, 1450, 667, 203), (342, 982, 1450, 979), (982, 202, 481, 1450), (983, 1451, 602, 137), (343, 986, 1451, 983), (986, 201, 480, 1451), (987, 1452, 664, 200), (344, 990, 1452, 987), (990, 185, 464, 1452), (991, 1453, 663, 199), (345, 994, 1453, 991), (994, 198, 477, 1453), (995, 1454, 566, 101), (346, 998, 1454, 995), (998, 197, 476, 1454), (999, 1455, 660, 196), (347, 1002, 1455, 999), (1002, 186, 465, 1455), (1003, 1456, 659, 195), (348, 1006, 1456, 1003), (1006, 194, 473, 1456), (1007, 1457, 605, 140), (349, 1010, 1457, 1007), (1010, 193, 472, 1457), (1011, 1458, 656, 192), (350, 1014, 1458, 1011), (1014, 157, 436, 1458), (1015, 1459, 655, 191), (351, 1018, 1459, 1015), (1018, 190, 469, 1459), (1019, 1460, 606, 141), (352, 1022, 1460, 1019), (1022, 189, 468, 1460), (1023, 1461, 652, 188), (353, 1026, 1461, 1023), (1026, 111, 392, 1461), (1027, 1462, 651, 187), (354, 1030, 1462, 1027), (1030, 139, 418, 1462), (1031, 1463, 612, 147), (355, 1034, 1463, 1031), (1034, 138, 417, 1463), (1035, 1464, 648, 184), (356, 1038, 1464, 1035), (1038, 153, 618, 1464), (1039, 1465, 647, 183), (357, 1042, 1465, 1039), (1042, 135, 414, 1465), (1043, 1466, 399, 118), (358, 1046, 1466, 1043), (1046, 134, 413, 1466), (1047, 1467, 644, 180), (359, 1050, 1467, 1047), (1050, 116, 397, 1467), (1051, 1468, 643, 179), (360, 1054, 1468, 1051), (1054, 132, 411, 1468), (1055, 1469, 393, 112), (361, 1058, 1469, 1055), (1058, 131, 410, 1469), (1059, 1470, 640, 176), (362, 1062, 1470, 1059), (1062, 118, 399, 1470), (887, 317, 1632, 1634), (174, 887, 1634, 1627), (886, 232, 1628, 1633), (1066, 1471, 395, 114), (364, 1069, 1471, 1066), (1069, 128, 409, 1471), (1070, 1472, 638, 173), (365, 1073, 1472, 1070), (1073, 119, 400, 1472), (1074, 1473, 637, 172), (366, 1077, 1473, 1074), (1077, 125, 406, 1473), (1078, 1474, 396, 115), (367, 1081, 1474, 1078), (1081, 124, 405, 1474), (1082, 1475, 634, 169), (368, 1085, 1475, 1082), (1085, 109, 390, 1475), (1086, 1476, 633, 168), (369, 1089, 1476, 1086), (1089, 121, 402, 1476), (1090, 1477, 614, 149), (370, 1093, 1477, 1090), (1093, 120, 401, 1477), (1094, 1478, 626, 161), (371, 1097, 1478, 1094), (1097, 97, 378, 1478), (1098, 1479, 384, 103), (372, 1101, 1479, 1098), (1101, 107, 388, 1479), (1102, 1480, 383, 102), (373, 1105, 1480, 1102), (1105, 106, 387, 1480), (1106, 1481, 381, 100), (374, 1109, 1481, 1106), (1109, 104, 385, 1481), (1110, 1482, 387, 106), (375, 1113, 1482, 1110), (1113, 165, 630, 1482), (1114, 1483, 624, 159), (376, 1117, 1483, 1114), (1117, 99, 380, 1483), (1548, 1486, 1485, 1493), (1547, 1487, 1488, 1497), (1546, 1490, 1491, 1501), (1543, 1505, 1502, 1524), (1540, 1508, 1509, 1528), (1539, 1499, 1500, 1510), (1537, 1513, 1498, 1523), (1536, 1516, 1494, 1522), (1535, 1517, 1518, 1530), (1534, 1495, 1496, 1519), (1499, 1531, 1521, 1500), (1491, 1492, 1531, 1499), (1495, 1532, 1520, 1496), (1488, 1489, 1532, 1495), (1486, 1533, 1484, 1485), (1517, 1534, 1519, 1518), (1498, 1497, 1534, 1517), (1497, 1488, 1495, 1534), (1523, 1498, 1517, 1535), (1529, 1515, 1513, 1537), (1487, 1538, 1489, 1488), (1512, 1511, 1538, 1487), (1508, 1539, 1510, 1509), (1502, 1501, 1539, 1508), (1501, 1491, 1499, 1539), (1524, 1502, 1508, 1540), (1494, 1493, 1541, 1526), (1493, 1485, 1525, 1541), (1522, 1494, 1526, 1542), (1527, 1507, 1505, 1543), (1485, 1484, 1544, 1525), (1490, 1545, 1492, 1491), (1504, 1503, 1545, 1490), (1505, 1546, 1501, 1502), (1507, 1506, 1546, 1505), (1506, 1504, 1490, 1546), (1513, 1547, 1497, 1498), (1515, 1514, 1547, 1513), (1514, 1512, 1487, 1547), (1516, 1548, 1493, 1494), (517, 1152, 1532, 1489), (294, 796, 1506, 1507), (1294, 879, 1529, 1537), (408, 1291, 1536, 1522), (1592, 793, 728, 127), (1591, 726, 700, 1549), (1590, 592, 543, 1555), (1589, 1557, 1556, 515), (1588, 1558, 1559, 1560), (1587, 1553, 1554, 1561), (1586, 1562, 1563, 1564), (1585, 1551, 1552, 1565), (1584, 1566, 1550, 698), (1583, 1571, 91, 1352), (1550, 1549, 1581, 1580), (1549, 700, 1579, 1581), (798, 698, 1582, 1578), (698, 1550, 1580, 1582), (1426, 1583, 1352, 1405), (1573, 1572, 1583, 1426), (1572, 1575, 1571, 1583), (877, 1584, 698, 798), (1568, 1567, 1584, 877), (1567, 1570, 1566, 1584), (1562, 1585, 1565, 1563), (1556, 1555, 1585, 1562), (1555, 543, 1551, 1585), (265, 1586, 1564, 237), (882, 515, 1586, 265), (515, 1556, 1562, 1586), (1558, 1587, 1561, 1559), (91, 127, 1587, 1558), (127, 728, 1553, 1587), (84, 1588, 1560, 56), (1405, 1352, 1588, 84), (1352, 91, 1558, 1588), (1289, 1589, 515, 882), (1557, 1590, 1555, 1556), (1566, 1591, 1549, 1550), (1570, 1569, 1591, 1566), (1569, 1577, 726, 1591), (1571, 1592, 127, 91), (1575, 1574, 1592, 1571), (1574, 1576, 793, 1592), (1399, 551, 592, 1590), (733, 270, 1552, 1551), (22, 411, 1426, 1405), (734, 271, 1554, 1553), (1624, 1593, 1594, 1597), (1623, 1595, 1596, 1601), (1622, 1603, 1602, 1612), (1621, 1604, 1605, 1614), (1620, 1599, 1600, 1606), (1619, 1607, 1598, 1611), (1598, 1597, 1617, 1616), (1597, 1594, 1613, 1617), (1611, 1598, 1616, 1618), (1615, 1609, 1607, 1619), (1604, 1620, 1606, 1605), (1602, 1601, 1620, 1604), (1601, 1596, 1599, 1620), (1612, 1602, 1604, 1621), (1603, 1623, 1601, 1602), (1607, 1624, 1597, 1598), (1609, 1608, 1624, 1607), (1608, 1610, 1593, 1624), (267, 788, 1606, 1600), (1362, 548, 1612, 1621), (548, 1365, 1622, 1612), (1268, 914, 1616, 1617), (911, 324, 1609, 1615), (324, 912, 1608, 1609), (1652, 1653, 595, 1435), (610, 1652, 1651, 145), (1625, 1653, 1652, 610), (1626, 1654, 1653, 1625), (145, 1651, 1654, 1626), (1655, 1656, 1668, 1669), (111, 1656, 1655, 392), (1639, 1657, 1656, 111), (1434, 1658, 1657, 1639), (392, 1655, 1658, 1434), (1651, 1652, 1435, 1364), (11, 1660, 1659, 610), (1361, 1661, 1660, 11), (1625, 1662, 1661, 1361), (610, 1659, 1662, 1625), (1666, 1663, 1677, 1679), (392, 1664, 1663, 11), (1434, 1665, 1664, 392), (1361, 1666, 1665, 1434), (11, 1663, 1666, 1361), (1660, 1661, 1674, 1672), (1657, 1658, 1671, 1670), (1664, 1665, 1678, 1676), (1654, 1651, 1364, 1667), (1661, 1662, 1675, 1674), (1658, 1655, 1669, 1671), (1665, 1666, 1679, 1678), (1662, 1659, 1673, 1675)])
me_cube.polygons.foreach_set('material_index', [1, 1, 1, 1, 1, 1, 1, 0, 0, 1, 0, 1, 1, 1, 1, 0, 1, 1, 1, 1, 0, 0, 0, 0, 0, 0, 0, 0, 0, 0, 0, 0, 1, 1, 1, 1, 1, 1, 1, 1, 1, 0, 0, 1, 0, 0, 0, 1, 0, 0, 0, 0, 1, 0, 0, 1, 0, 0, 0, 0, 1, 0, 0, 0, 1, 0, 0, 0, 0, 0, 0, 0, 0, 1, 0, 0, 1, 0, 0, 1, 0, 1, 1, 0, 1, 1, 0, 1, 1, 1, 1, 0, 0, 0, 0, 0, 0, 0, 0, 0, 0, 0, 0, 1, 1, 1, 1, 1, 1, 1, 1, 1, 0, 0, 1, 0, 0, 0, 1, 0, 0, 0, 0, 1, 0, 0, 1, 0, 0, 0, 0, 1, 0, 0, 0, 1, 2, 0, 0, 0, 0, 0, 0, 0, 1, 0, 0, 0, 0, 0, 0, 0, 0, 1, 0, 0, 0, 0, 0, 0, 0, 0, 0, 0, 0, 0, 0, 0, 0, 0, 0, 0, 0, 0, 0, 0, 0, 0, 0, 0, 1, 0, 0, 0, 0, 0, 0, 0, 0, 0, 0, 0, 0, 0, 1, 0, 0, 0, 0, 0, 0, 0, 0, 1, 0, 0, 0, 0, 0, 0, 0, 0, 0, 0, 0, 0, 1, 0, 0, 0, 0, 0, 0, 0, 0, 0, 0, 0, 1, 0, 0, 0, 0, 0, 0, 0, 0, 3, 0, 0, 0, 0, 1, 0, 0, 0, 0, 0, 0, 1, 1, 1, 1, 1, 1, 1, 1, 1, 1, 1, 1, 1, 1, 1, 1, 1, 1, 1, 1, 1, 1, 1, 1, 1, 1, 1, 0, 0, 0, 0, 0, 0, 0, 0, 0, 0, 0, 0, 0, 0, 0, 0, 0, 0, 0, 0, 0, 0, 0, 0, 0, 0, 0, 0, 0, 0, 0, 0, 0, 0, 0, 0, 1, 1, 1, 1, 1, 1, 1, 1, 1, 0, 0, 1, 0, 0, 0, 1, 0, 0, 0, 0, 1, 0, 0, 1, 0, 0, 0, 0, 1, 0, 0, 0, 1, 0, 0, 0, 0, 0, 0, 0, 0, 1, 0, 0, 1, 0, 0, 1, 0, 1, 1, 0, 1, 1, 0, 1, 1, 1, 1, 0, 0, 0, 0, 0, 0, 0, 0, 0, 0, 0, 0, 1, 1, 1, 1, 1, 1, 1, 1, 1, 0, 0, 1, 0, 0, 0, 1, 0, 0, 0, 0, 1, 0, 0, 0, 1, 0, 0, 0, 0, 1, 0, 0, 0, 1, 0, 0, 0, 0, 0, 0, 0, 0, 1, 0, 0, 0, 0, 0, 0, 0, 0, 1, 0, 0, 0, 0, 0, 0, 0, 0, 0, 0, 0, 0, 0, 0, 0, 0, 0, 0, 0, 0, 0, 0, 0, 0, 0, 0, 1, 0, 0, 0, 0, 0, 0, 0, 0, 0, 0, 0, 0, 0, 1, 0, 2, 0, 0, 0, 0, 0, 0, 0, 0, 0, 0, 1, 0, 0, 0, 0, 0, 0, 0, 0, 0, 0, 1, 0, 0, 0, 0, 0, 0, 0, 0, 0, 0, 0, 0, 1, 0, 0, 0, 0, 0, 0, 0, 0, 0, 0, 0, 0, 0, 1, 0, 0, 0, 0, 0, 0, 1, 1, 1, 1, 1, 1, 1, 1, 1, 1, 1, 1, 1, 1, 1, 1, 1, 1, 1, 1, 1, 1, 1, 1, 1, 1, 1, 0, 0, 0, 0, 0, 0, 0, 0, 0, 0, 0, 0, 0, 0, 0, 0, 0, 0, 0, 0, 0, 0, 0, 0, 0, 0, 0, 0, 0, 0, 0, 0, 0, 0, 0, 0, 0, 0, 0, 0, 0, 0, 0, 0, 0, 0, 0, 1, 0, 0, 0, 0, 0, 0, 0, 0, 0, 0, 0, 0, 0, 0, 0, 0, 0, 0, 0, 1, 0, 0, 0, 0, 0, 0, 0, 0, 0, 0, 0, 0, 0, 0, 0, 0, 0, 0, 0, 1, 0, 0, 0, 0, 0, 0, 0, 0, 0, 0, 0, 0, 0, 0, 0, 0, 0, 0, 0, 0, 1, 1, 1, 1, 1, 1, 1, 1, 1, 1, 1, 1, 1, 1, 1, 1, 1, 1, 1, 1, 1, 1, 1, 1, 1, 1, 1, 1, 1, 1, 1, 1, 1, 1, 1, 1, 1, 1, 1, 1, 1, 1, 1, 1, 1, 1, 1, 1, 1, 1, 1, 1, 1, 1, 1, 1, 1, 1, 1, 1, 1, 1, 1, 1, 1, 1, 1, 1, 1, 1, 1, 1, 1, 1, 1, 1, 1, 1, 1, 1, 1, 0, 0, 0, 0, 0, 0, 0, 0, 0, 0, 1, 1, 0, 1, 1, 0, 0, 0, 0, 1, 1, 0, 1, 1, 0, 0, 0, 0, 0, 0, 0, 0, 0, 3, 0, 0, 0, 1, 1, 0, 1, 1, 0, 0, 0, 0, 1, 1, 0, 1, 1, 0, 0, 0, 0, 0, 0, 0, 0, 0, 1, 0, 0, 0, 0, 0, 0, 3, 3, 0, 0, 0, 0, 0, 0, 0, 0, 0, 0, 0, 0, 0, 0, 0, 0, 0, 0, 0, 0, 0, 1, 1, 0, 1, 1, 0, 0, 0, 0, 1, 1, 0, 1, 1, 0, 0, 0, 0, 0, 0, 0, 0, 0, 0, 0, 0, 0, 1, 1, 0, 1, 1, 0, 0, 0, 0, 1, 1, 0, 1, 1, 0, 0, 0, 0, 0, 0, 0, 0, 0, 1, 0, 0, 0, 0, 0, 0, 0, 0, 0, 0, 0, 0, 0, 0, 0, 0, 0, 0, 0, 0, 0, 0, 0, 0, 0, 0, 0, 0, 0, 1, 1, 0, 1, 1, 0, 0, 0, 0, 1, 1, 0, 1, 1, 0, 0, 0, 0, 0, 0, 0, 0, 0, 0, 0, 0, 0, 1, 1, 0, 1, 1, 0, 0, 0, 0, 1, 1, 0, 1, 1, 0, 0, 0, 0, 0, 0, 0, 0, 0, 1, 0, 0, 0, 0, 0, 0, 0, 0, 0, 0, 0, 0, 0, 0, 0, 0, 0, 0, 0, 0, 0, 0, 0, 0, 0, 0, 0, 0, 0, 0, 1, 1, 0, 1, 1, 0, 0, 0, 0, 1, 1, 0, 1, 1, 0, 0, 0, 0, 0, 0, 1, 1, 0, 1, 1, 0, 0, 1, 1, 1, 1, 1, 1, 1, 0, 0, 1, 1, 0, 1, 1, 0, 0, 0, 0, 0, 0, 1, 1, 0, 1, 1, 0, 0, 0, 0, 1, 1, 0, 1, 1, 0, 0, 0, 0, 0, 0, 0, 0, 0, 0, 0, 0, 0, 0, 0, 0, 1, 0, 0, 0, 0, 0, 0, 0, 0, 0, 0, 0, 0, 0, 0, 0, 0, 0, 0, 0, 0, 0, 0, 0, 0, 0, 0, 1, 0, 0, 0, 2, 0, 0, 0, 0, 0, 0, 0, 0, 0, 1, 0, 0, 0, 0, 0, 0, 0, 0, 0, 0, 0, 0, 1, 0, 0, 0, 0, 0, 0, 0, 0, 0, 0, 0, 0, 1, 0, 0, 0, 0, 0, 0, 0, 0, 0, 0, 0, 0, 1, 0, 0, 0, 0, 0, 0, 0, 0, 0, 0, 0, 0, 0, 1, 0, 0, 0, 0, 0, 0, 1, 1, 1, 1, 1, 1, 1, 1, 1, 1, 1, 1, 1, 1, 1, 1, 1, 1, 1, 1, 1, 1, 1, 1, 1, 1, 1, 0, 0, 0, 0, 0, 0, 0, 0, 0, 0, 0, 0, 0, 0, 0, 0, 0, 0, 0, 0, 0, 0, 0, 0, 0, 0, 0, 0, 0, 0, 0, 0, 0, 0, 0, 0, 1, 1, 1, 1, 1, 1, 1, 1, 1, 0, 0, 1, 0, 0, 0, 1, 0, 0, 0, 0, 1, 0, 0, 0, 1, 0, 0, 0, 0, 1, 0, 0, 0, 1, 0, 0, 0, 0, 0, 0, 0, 0, 1, 0, 0, 0, 0, 0, 0, 0, 0, 1, 0, 0, 0, 0, 0, 0, 0, 0, 0, 0, 0, 0, 0, 0, 0, 0, 0, 0, 0, 0, 0, 0, 0, 0, 0, 0, 1, 0, 0, 0, 0, 0, 0, 0, 0, 0, 0, 0, 0, 0, 1, 0, 0, 2, 0, 0, 0, 0, 0, 0, 0, 0, 0, 1, 0, 0, 0, 0, 0, 0, 0, 0, 0, 0, 0, 0, 0, 1, 0, 0, 0, 0, 0, 0, 0, 0, 0, 0, 0, 0, 1, 0, 0, 0, 0, 0, 0, 0, 0, 0, 0, 0, 0, 0, 1, 0, 0, 0, 0, 0, 0, 1, 1, 1, 1, 1, 1, 1, 1, 1, 1, 1, 1, 1, 1, 1, 1, 1, 1, 1, 1, 1, 1, 1, 1, 1, 1, 1, 0, 0, 0, 0, 0, 0, 0, 0, 0, 0, 0, 0, 0, 0, 0, 0, 0, 0, 0, 0, 0, 0, 0, 0, 0, 0, 0, 0, 0, 0, 0, 0, 0, 0, 0, 0, 1, 1, 1, 1, 1, 1, 1, 1, 1, 0, 0, 1, 0, 0, 0, 1, 0, 0, 0, 0, 1, 0, 0, 0, 1, 0, 0, 0, 0, 1, 0, 0, 0, 1, 0, 0, 0, 0, 0, 0, 0, 0, 1, 0, 0, 1, 0, 0, 1, 0, 1, 1, 0, 1, 1, 0, 1, 1, 1, 1, 0, 0, 0, 2, 2, 2, 2, 2, 2, 2, 2, 2, 2, 2, 2, 2, 2, 2, 2, 2, 2, 2, 2, 2, 2, 2, 2, 2, 2, 2, 2, 2, 2, 2, 2, 2, 2, 2, 2, 2, 2, 2, 2, 0, 0, 0, 0, 3, 2, 2, 2, 0, 0, 0, 0, 2, 3, 2, 2, 2, 2, 3, 0, 0, 2, 0, 0, 0, 2, 2, 0, 2, 2, 0, 3, 3, 0, 3, 3, 2, 2, 2, 0, 0, 3, 0, 0, 0, 0, 0, 0, 0, 0, 0, 0, 0, 0, 0, 0, 0, 0, 0, 0, 0, 0, 0, 0, 0, 0, 0, 0, 0, 0, 0, 0, 0, 0, 0, 0, 0, 0, 0, 0, 0, 0, 0, 0, 0, 0, 0, 0, 0, 0, 0, 0, 0, 0, 0, 0, 0, 0, 0, 0])
me_cube.materials.append(mat_white)
me_cube.materials.append(mat_blue)
me_cube.materials.append(mat_lightblue)
me_cube.materials.append(mat_black)
me_cube.use_remesh_preserve_volume = False
me_cube.use_remesh_preserve_attributes = False
me_cube.use_mirror_vertex_groups = False
me_cube.update()

# ---- objects
ob_cube = bpy.data.objects.new('Cube', me_cube)

# ---- transforms, parenting, visibility, modifiers, constraints
ob_cube.location = (0.0, 0.0, 2.923)
ob_cube.lock_rotations_4d = False
ob_cube.empty_display_type = 'ARROWS'
ob_cube.lineart.crease_threshold = 0.0

# ---- collection membership
col_collection_1.objects.link(ob_cube)

# ---- scene / render settings (as saved in the file)
scene.frame_start = 1; scene.frame_end = 250; scene.frame_set(1)
scene.render.engine = 'BLENDER_EEVEE_NEXT'
scene.render.resolution_percentage = 50
scene.render.dither_intensity = 0.0
scene.cycles.use_denoising = False
scene.cycles.samples = 128
scene.cycles.sampling_pattern = 'TABULATED_SOBOL'
scene.cycles.use_adaptive_sampling = False
scene.cycles.use_light_tree = False
scene.cycles.blur_glossy = 0.0
scene.cycles.sample_clamp_indirect = 0.0
scene.view_settings.view_transform = 'Standard'
bpy.context.view_layer.update()

# ---- added for rendering (the .blend has no active camera and no usable light): camera, sun
cam_auto = bpy.data.cameras.new('AutoCamera')
cam_auto.lens = 50.0
cam_auto.sensor_width = 36.0
cam_auto.clip_end = 1066.54
ob_auto_camera = bpy.data.objects.new('AutoCamera', cam_auto)
scene.collection.objects.link(ob_auto_camera)
ob_auto_camera.location = (60.8229, -72.9306, 58.1198)
ob_auto_camera.rotation_euler = (1.09748, -7.21219e-08, 0.694738)
scene.camera = ob_auto_camera
light_auto_sun = bpy.data.lights.new('AutoSun', 'SUN')
light_auto_sun.energy = 3.0
light_auto_sun.angle = 0.0523599
ob_auto_sun = bpy.data.objects.new('AutoSun', light_auto_sun)
scene.collection.objects.link(ob_auto_sun)
ob_auto_sun.rotation_euler = (0.872665, 0.174533, 0.523599)
bpy.context.view_layer.update()
